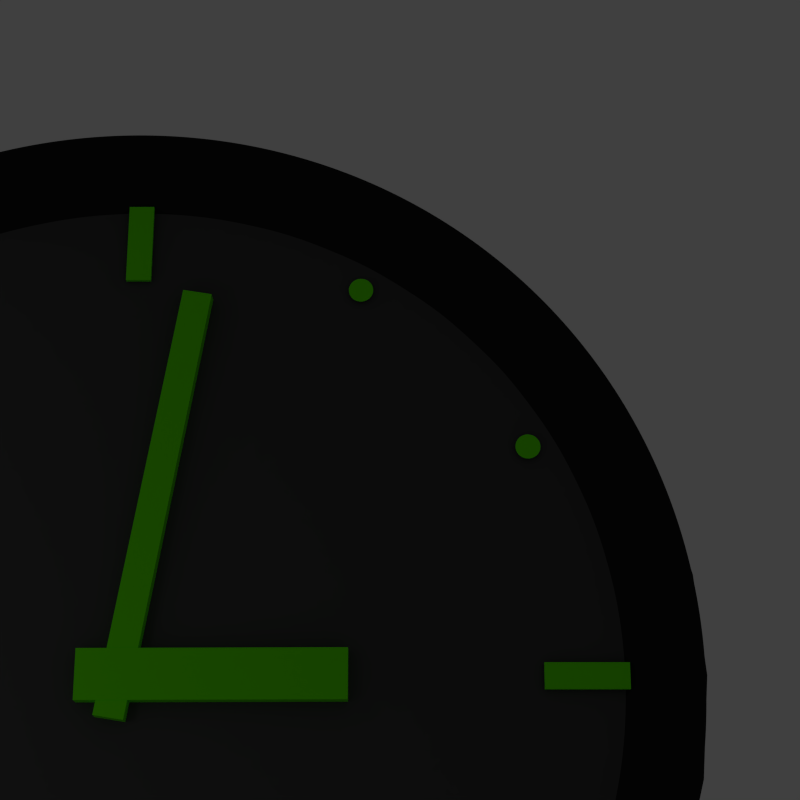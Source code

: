# Source: slowmoIcon.blend  (saved by Blender 2.61.0; exported with 4.5.12 LTS)
import bpy
from mathutils import Matrix  # noqa: F401  (used for matrix-valued properties, if any)

bpy.ops.wm.read_factory_settings(use_empty=True)
scene = bpy.context.scene
scene.name = 'Scene'

# ---- collections
col_collection_1 = bpy.data.collections.new('Collection 1'); scene.collection.children.link(col_collection_1)
col_collection_2 = bpy.data.collections.new('Collection 2'); scene.collection.children.link(col_collection_2)
col_collection_2.hide_render = True
col_collection_2.hide_viewport = True

# ---- materials (node trees are filled in below, after node groups)
mat_material_004 = bpy.data.materials.new('Material.004')
mat_material_004.alpha_threshold = 0.0
mat_material_004.use_transparent_shadow = False
mat_material_004.diffuse_color = (1.0, 1.0, 1.0, 1.0)
mat_material_004.roughness = 0.5
mat_material_004.line_color = (0.0, 0.0, 0.0, 1.0)
mat_material_002 = bpy.data.materials.new('Material.002')
mat_material_002.alpha_threshold = 0.0
mat_material_002.use_transparent_shadow = False
mat_material_002.diffuse_color = (0.1503, 1.0, 0.0, 1.0)
mat_material_002.roughness = 0.5
mat_material_002.line_color = (0.0, 0.0, 0.0, 1.0)
mat_material_003 = bpy.data.materials.new('Material.003')
mat_material_003.alpha_threshold = 0.0
mat_material_003.use_transparent_shadow = False
mat_material_003.diffuse_color = (0.01885, 0.01885, 0.01885, 1.0)
mat_material_003.roughness = 0.5
mat_material_003.specular_intensity = 0.0
mat_material_003.line_color = (0.0, 0.0, 0.0, 1.0)
mat_material_001 = bpy.data.materials.new('Material.001')
mat_material_001.alpha_threshold = 0.0
mat_material_001.use_transparent_shadow = False
mat_material_001.diffuse_color = (0.07323, 0.07323, 0.07323, 1.0)
mat_material_001.roughness = 0.5
mat_material_001.specular_intensity = 0.07831
mat_material_001.line_color = (0.0, 0.0, 0.0, 1.0)

# ---- material node trees

# ---- world
world_world = bpy.data.worlds.new('World'); scene.world = world_world
world_world.color = (0.05088, 0.05088, 0.05088)
world_world.use_sun_shadow = False
world_world.sun_shadow_jitter_overblur = 0.0
world_world.cycles.sampling_method = 'MANUAL'
world_world.cycles.sample_map_resolution = 256

# ---- cameras
cam_camera_001 = bpy.data.cameras.new('Camera.001')
cam_camera_001.clip_end = 100.0
cam_camera_001.lens = 70.0
cam_camera_001.sensor_width = 32.0
cam_camera_001.sensor_height = 18.0
cam_camera_001.dof.focus_distance = 0.0
cam_camera_001.dof.aperture_fstop = 128.0
cam_camera = bpy.data.cameras.new('Camera')
cam_camera.clip_end = 100.0
cam_camera.lens = 70.0
cam_camera.sensor_width = 32.0
cam_camera.sensor_height = 18.0
cam_camera.ortho_scale = 7.314
cam_camera.dof.focus_distance = 0.0
cam_camera.dof.aperture_fstop = 128.0

# ---- lights
light_lamp = bpy.data.lights.new('Lamp', 'AREA')
light_lamp.transmission_factor = 0.0
light_lamp.cutoff_distance = 30.0
light_lamp.energy = 3.927
light_lamp.shadow_buffer_clip_start = 1.001
light_lamp.shadow_soft_size = 1.0
light_lamp.shadow_maximum_resolution = 0.006
light_lamp.use_absolute_resolution = True
light_lamp.size = 1.0
light_lamp.size_y = 1.0
light_lamp.cycles.use_multiple_importance_sampling = False

# ---- meshes
me_plane_001 = bpy.data.meshes.new('Plane.001')
me_plane_001.from_pydata([(1.402, 0.3205, 1.081), (1.402, -1.68, 1.081), (-0.5981, -1.68, 1.081), (-0.5981, 0.3205, 1.081)], [], [(0, 3, 2, 1)])
me_plane_001.materials.append(mat_material_004)
me_plane_001.use_remesh_preserve_volume = False
me_plane_001.use_remesh_preserve_attributes = False
me_plane_001.use_mirror_vertex_groups = False
me_plane_001.update()
me_cylinder_001 = bpy.data.meshes.new('Cylinder.001')
me_cylinder_001.from_pydata([(0.0, 37.61, -1.0), (0.1951, 37.59, -1.0), (0.3827, 37.53, -1.0), (0.7071, 37.31, -1.0), (0.8315, 37.16, -1.0), (0.9239, 36.99, -1.0), (0.9808, 36.8, -1.0), (1.0, 36.61, -1.0), (0.9808, 36.41, -1.0), (0.9239, 36.22, -1.0), (0.8315, 36.05, -1.0), (0.7071, 35.9, -1.0), (0.5556, 35.78, -1.0), (0.3827, 35.68, -1.0), (0.1951, 35.63, -1.0), (-3.258e-07, 35.61, -1.0), (-0.1951, 35.63, -1.0), (-0.3827, 35.68, -1.0), (-0.5556, 35.78, -1.0), (-0.7071, 35.9, -1.0), (-0.8315, 36.05, -1.0), (-0.9239, 36.22, -1.0), (-0.9808, 36.41, -1.0), (-1.0, 36.61, -1.0), (-0.9808, 36.8, -1.0), (-0.9239, 36.99, -1.0), (-0.8315, 37.16, -1.0), (-0.7071, 37.31, -1.0), (-0.5556, 37.44, -1.0), (-0.1951, 37.59, -1.0), (1.605e-06, 37.61, 1.0), (0.1951, 37.59, 1.0), (0.5556, 37.44, 1.0), (0.7071, 37.31, 1.0), (0.8315, 37.16, 1.0), (0.9239, 36.99, 1.0), (0.9808, 36.8, 1.0), (1.0, 36.61, 1.0), (0.9808, 36.41, 1.0), (0.9239, 36.22, 1.0), (0.8315, 36.05, 1.0), (0.7071, 35.9, 1.0), (0.5556, 35.78, 1.0), (0.3827, 35.68, 1.0), (0.1951, 35.63, 1.0), (9.298e-07, 35.61, 1.0), (-0.1951, 35.63, 1.0), (-0.3827, 35.68, 1.0), (-0.5556, 35.78, 1.0), (-0.7071, 35.9, 1.0), (-0.8315, 36.05, 1.0), (-0.9239, 36.22, 1.0), (-0.9808, 36.41, 1.0), (-1.0, 36.61, 1.0), (-0.9808, 36.8, 1.0), (-0.9239, 36.99, 1.0), (-0.8315, 37.16, 1.0), (-0.7071, 37.31, 1.0), (-0.5556, 37.44, 1.0), (-0.3827, 37.53, 1.0), (-0.1951, 37.59, 1.0), (0.0, 36.61, -1.0), (0.0, 36.61, 1.0), (18.3, 31.7, 1.0), (18.3, 31.7, -1.0), (18.63, 32.65, 1.0), (18.43, 32.69, 1.0), (18.24, 32.7, 1.0), (18.04, 32.67, 1.0), (17.86, 32.6, 1.0), (17.69, 32.5, 1.0), (17.55, 32.36, 1.0), (17.44, 32.2, 1.0), (17.36, 32.02, 1.0), (17.31, 31.83, 1.0), (17.31, 31.64, 1.0), (17.34, 31.44, 1.0), (17.41, 31.26, 1.0), (17.51, 31.09, 1.0), (17.64, 30.95, 1.0), (17.8, 30.84, 1.0), (17.98, 30.76, 1.0), (18.17, 30.71, 1.0), (18.37, 30.71, 1.0), (18.56, 30.74, 1.0), (18.75, 30.81, 1.0), (18.91, 30.91, 1.0), (19.06, 31.04, 1.0), (19.17, 31.2, 1.0), (19.25, 31.38, 1.0), (19.3, 31.57, 1.0), (19.3, 31.77, 1.0), (19.27, 31.96, 1.0), (19.2, 32.15, 1.0), (19.1, 32.31, 1.0), (18.96, 32.45, 1.0), (18.8, 32.57, 1.0), (18.63, 32.65, -1.0), (18.43, 32.69, -1.0), (18.24, 32.7, -1.0), (18.04, 32.67, -1.0), (17.86, 32.6, -1.0), (17.69, 32.5, -1.0), (17.55, 32.36, -1.0), (17.44, 32.2, -1.0), (17.36, 32.02, -1.0), (17.31, 31.83, -1.0), (17.31, 31.64, -1.0), (17.34, 31.44, -1.0), (17.41, 31.26, -1.0), (17.51, 31.09, -1.0), (17.64, 30.95, -1.0), (17.8, 30.84, -1.0), (17.98, 30.76, -1.0), (18.17, 30.71, -1.0), (18.37, 30.71, -1.0), (18.56, 30.74, -1.0), (18.75, 30.81, -1.0), (18.91, 30.91, -1.0), (19.06, 31.04, -1.0), (19.17, 31.2, -1.0), (19.25, 31.38, -1.0), (19.3, 31.57, -1.0), (19.3, 31.77, -1.0), (19.27, 31.96, -1.0), (19.2, 32.15, -1.0), (19.1, 32.31, -1.0), (18.96, 32.45, -1.0), (18.8, 32.57, -1.0), (32.57, 18.8, -1.0), (32.65, 18.63, -1.0), (32.69, 18.43, -1.0), (32.7, 18.24, -1.0), (32.67, 18.04, -1.0), (32.6, 17.86, -1.0), (32.5, 17.69, -1.0), (32.36, 17.55, -1.0), (32.2, 17.44, -1.0), (32.02, 17.36, -1.0), (31.83, 17.31, -1.0), (31.64, 17.31, -1.0), (31.44, 17.34, -1.0), (31.26, 17.41, -1.0), (31.09, 17.51, -1.0), (30.95, 17.64, -1.0), (30.84, 17.8, -1.0), (30.76, 17.98, -1.0), (30.71, 18.17, -1.0), (30.71, 18.37, -1.0), (30.74, 18.56, -1.0), (30.81, 18.75, -1.0), (30.91, 18.91, -1.0), (31.04, 19.06, -1.0), (31.2, 19.17, -1.0), (31.38, 19.25, -1.0), (31.57, 19.3, -1.0), (31.77, 19.3, -1.0), (31.96, 19.27, -1.0), (32.15, 19.2, -1.0), (32.31, 19.1, -1.0), (32.45, 18.96, -1.0), (32.57, 18.8, 1.0), (32.65, 18.63, 1.0), (32.69, 18.43, 1.0), (32.7, 18.24, 1.0), (32.67, 18.04, 1.0), (32.6, 17.86, 1.0), (32.5, 17.69, 1.0), (32.36, 17.55, 1.0), (32.2, 17.44, 1.0), (32.02, 17.36, 1.0), (31.83, 17.31, 1.0), (31.64, 17.31, 1.0), (31.44, 17.34, 1.0), (31.26, 17.41, 1.0), (31.09, 17.51, 1.0), (30.95, 17.64, 1.0), (30.84, 17.8, 1.0), (30.76, 17.98, 1.0), (30.71, 18.17, 1.0), (30.71, 18.37, 1.0), (30.74, 18.56, 1.0), (30.81, 18.75, 1.0), (30.91, 18.91, 1.0), (31.04, 19.06, 1.0), (31.2, 19.17, 1.0), (31.38, 19.25, 1.0), (31.57, 19.3, 1.0), (31.77, 19.3, 1.0), (31.96, 19.27, 1.0), (32.15, 19.2, 1.0), (32.31, 19.1, 1.0), (32.45, 18.96, 1.0), (31.7, 18.3, -1.0), (31.7, 18.3, 1.0), (36.61, 1.907e-06, 1.0), (36.61, 1.907e-06, -1.0), (37.59, 0.1951, 1.0), (37.53, 0.3827, 1.0), (37.44, 0.5556, 1.0), (37.31, 0.7071, 1.0), (37.16, 0.8315, 1.0), (36.99, 0.9239, 1.0), (36.8, 0.9808, 1.0), (36.61, 1.0, 1.0), (36.41, 0.9808, 1.0), (36.22, 0.9239, 1.0), (36.05, 0.8315, 1.0), (35.9, 0.7071, 1.0), (35.78, 0.5556, 1.0), (35.68, 0.3827, 1.0), (35.63, 0.1951, 1.0), (35.61, 1.907e-06, 1.0), (35.63, -0.1951, 1.0), (35.68, -0.3827, 1.0), (35.78, -0.5556, 1.0), (35.9, -0.7071, 1.0), (36.05, -0.8315, 1.0), (36.22, -0.9239, 1.0), (36.41, -0.9808, 1.0), (36.61, -1.0, 1.0), (36.8, -0.9808, 1.0), (36.99, -0.9239, 1.0), (37.16, -0.8315, 1.0), (37.31, -0.7071, 1.0), (37.44, -0.5556, 1.0), (37.53, -0.3827, 1.0), (37.59, -0.1951, 1.0), (37.61, 0.0, 1.0), (37.59, 0.1951, -1.0), (37.53, 0.3827, -1.0), (37.44, 0.5556, -1.0), (37.31, 0.7071, -1.0), (37.16, 0.8315, -1.0), (36.99, 0.9239, -1.0), (36.8, 0.9808, -1.0), (36.61, 1.0, -1.0), (36.41, 0.9808, -1.0), (36.22, 0.9239, -1.0), (36.05, 0.8315, -1.0), (35.9, 0.7071, -1.0), (35.78, 0.5556, -1.0), (35.68, 0.3827, -1.0), (35.63, 0.1951, -1.0), (35.61, 1.907e-06, -1.0), (35.63, -0.1951, -1.0), (35.68, -0.3827, -1.0), (35.78, -0.5556, -1.0), (35.9, -0.7071, -1.0), (36.05, -0.8315, -1.0), (36.22, -0.9239, -1.0), (36.41, -0.9808, -1.0), (36.61, -1.0, -1.0), (36.8, -0.9808, -1.0), (36.99, -0.9239, -1.0), (37.16, -0.8315, -1.0), (37.31, -0.7071, -1.0), (37.44, -0.5556, -1.0), (37.53, -0.3827, -1.0), (37.59, -0.1951, -1.0), (37.61, 1.907e-06, -1.0), (32.57, -18.8, -1.0), (32.45, -18.96, -1.0), (32.31, -19.1, -1.0), (32.15, -19.2, -1.0), (31.96, -19.27, -1.0), (31.77, -19.3, -1.0), (31.57, -19.3, -1.0), (31.38, -19.25, -1.0), (31.2, -19.17, -1.0), (31.04, -19.06, -1.0), (30.91, -18.91, -1.0), (30.81, -18.75, -1.0), (30.74, -18.56, -1.0), (30.71, -18.37, -1.0), (30.71, -18.17, -1.0), (30.76, -17.98, -1.0), (30.84, -17.8, -1.0), (30.95, -17.64, -1.0), (31.09, -17.51, -1.0), (31.26, -17.41, -1.0), (31.44, -17.34, -1.0), (31.64, -17.31, -1.0), (31.83, -17.31, -1.0), (32.02, -17.36, -1.0), (32.2, -17.44, -1.0), (32.36, -17.55, -1.0), (32.5, -17.69, -1.0), (32.6, -17.86, -1.0), (32.67, -18.04, -1.0), (32.7, -18.24, -1.0), (32.69, -18.43, -1.0), (32.65, -18.63, -1.0), (32.57, -18.8, 1.0), (32.45, -18.96, 1.0), (32.31, -19.1, 1.0), (32.15, -19.2, 1.0), (31.96, -19.27, 1.0), (31.77, -19.3, 1.0), (31.57, -19.3, 1.0), (31.38, -19.25, 1.0), (31.2, -19.17, 1.0), (31.04, -19.06, 1.0), (30.91, -18.91, 1.0), (30.81, -18.75, 1.0), (30.74, -18.56, 1.0), (30.71, -18.37, 1.0), (30.71, -18.17, 1.0), (30.76, -17.98, 1.0), (30.84, -17.8, 1.0), (30.95, -17.64, 1.0), (31.09, -17.51, 1.0), (31.26, -17.41, 1.0), (31.44, -17.34, 1.0), (31.64, -17.31, 1.0), (31.83, -17.31, 1.0), (32.02, -17.36, 1.0), (32.2, -17.44, 1.0), (32.36, -17.55, 1.0), (32.5, -17.69, 1.0), (32.6, -17.86, 1.0), (32.67, -18.04, 1.0), (32.7, -18.24, 1.0), (32.69, -18.43, 1.0), (32.65, -18.63, 1.0), (31.7, -18.3, -1.0), (31.7, -18.3, 1.0), (18.3, -31.7, 1.0), (18.3, -31.7, -1.0), (18.96, -32.45, 1.0), (19.1, -32.31, 1.0), (19.2, -32.15, 1.0), (19.27, -31.96, 1.0), (19.3, -31.77, 1.0), (19.3, -31.57, 1.0), (19.25, -31.38, 1.0), (19.17, -31.2, 1.0), (19.06, -31.04, 1.0), (18.91, -30.91, 1.0), (18.75, -30.81, 1.0), (18.56, -30.74, 1.0), (18.37, -30.71, 1.0), (18.17, -30.71, 1.0), (17.98, -30.76, 1.0), (17.8, -30.84, 1.0), (17.64, -30.95, 1.0), (17.51, -31.09, 1.0), (17.41, -31.26, 1.0), (17.34, -31.44, 1.0), (17.31, -31.64, 1.0), (17.31, -31.83, 1.0), (17.36, -32.02, 1.0), (17.44, -32.2, 1.0), (17.55, -32.36, 1.0), (17.69, -32.5, 1.0), (17.86, -32.6, 1.0), (18.04, -32.67, 1.0), (18.24, -32.7, 1.0), (18.43, -32.69, 1.0), (18.63, -32.65, 1.0), (18.8, -32.57, 1.0), (18.96, -32.45, -1.0), (19.1, -32.31, -1.0), (19.2, -32.15, -1.0), (19.27, -31.96, -1.0), (19.3, -31.77, -1.0), (19.3, -31.57, -1.0), (19.25, -31.38, -1.0), (19.17, -31.2, -1.0), (19.06, -31.04, -1.0), (18.91, -30.91, -1.0), (18.75, -30.81, -1.0), (18.56, -30.74, -1.0), (18.37, -30.71, -1.0), (18.17, -30.71, -1.0), (17.98, -30.76, -1.0), (17.8, -30.84, -1.0), (17.64, -30.95, -1.0), (17.51, -31.09, -1.0), (17.41, -31.26, -1.0), (17.34, -31.44, -1.0), (17.31, -31.64, -1.0), (17.31, -31.83, -1.0), (17.36, -32.02, -1.0), (17.44, -32.2, -1.0), (17.55, -32.36, -1.0), (17.69, -32.5, -1.0), (17.86, -32.6, -1.0), (18.04, -32.67, -1.0), (18.24, -32.7, -1.0), (18.43, -32.69, -1.0), (18.63, -32.65, -1.0), (18.8, -32.57, -1.0), (1.907e-06, -37.61, -1.0), (-0.1951, -37.59, -1.0), (-0.3827, -37.53, -1.0), (-0.5556, -37.44, -1.0), (-0.7071, -37.31, -1.0), (-0.8315, -37.16, -1.0), (-0.9239, -36.99, -1.0), (-0.9808, -36.8, -1.0), (-1.0, -36.61, -1.0), (-0.9808, -36.41, -1.0), (-0.9239, -36.22, -1.0), (-0.8315, -36.05, -1.0), (-0.7071, -35.9, -1.0), (-0.5556, -35.78, -1.0), (-0.3827, -35.68, -1.0), (-0.1951, -35.63, -1.0), (3.815e-06, -35.61, -1.0), (0.1951, -35.63, -1.0), (0.3827, -35.68, -1.0), (0.5556, -35.78, -1.0), (0.7071, -35.9, -1.0), (0.8315, -36.05, -1.0), (0.9239, -36.22, -1.0), (0.9808, -36.41, -1.0), (1.0, -36.61, -1.0), (0.9808, -36.8, -1.0), (0.9239, -36.99, -1.0), (0.8315, -37.16, -1.0), (0.7071, -37.31, -1.0), (0.5556, -37.44, -1.0), (0.3827, -37.53, -1.0), (0.1951, -37.59, -1.0), (3.815e-06, -37.61, 1.0), (-0.1951, -37.59, 1.0), (-0.3827, -37.53, 1.0), (-0.5556, -37.44, 1.0), (-0.7071, -37.31, 1.0), (-0.8315, -37.16, 1.0), (-0.9239, -36.99, 1.0), (-0.9808, -36.8, 1.0), (-1.0, -36.61, 1.0), (-0.9808, -36.41, 1.0), (-0.9239, -36.22, 1.0), (-0.8315, -36.05, 1.0), (-0.7071, -35.9, 1.0), (-0.5556, -35.78, 1.0), (-0.3827, -35.68, 1.0), (-0.1951, -35.63, 1.0), (3.815e-06, -35.61, 1.0), (0.1951, -35.63, 1.0), (0.3827, -35.68, 1.0), (0.5556, -35.78, 1.0), (0.7071, -35.9, 1.0), (0.8315, -36.05, 1.0), (0.9239, -36.22, 1.0), (0.9808, -36.41, 1.0), (1.0, -36.61, 1.0), (0.9808, -36.8, 1.0), (0.9239, -36.99, 1.0), (0.8315, -37.16, 1.0), (0.7071, -37.31, 1.0), (0.5556, -37.44, 1.0), (0.3827, -37.53, 1.0), (0.1951, -37.59, 1.0), (7.629e-06, -36.61, -1.0), (7.629e-06, -36.61, 1.0), (-18.3, -31.7, 1.0), (-18.3, -31.7, -1.0), (-18.63, -32.65, 1.0), (-18.43, -32.69, 1.0), (-18.24, -32.7, 1.0), (-18.04, -32.67, 1.0), (-17.86, -32.6, 1.0), (-17.69, -32.5, 1.0), (-17.55, -32.36, 1.0), (-17.44, -32.2, 1.0), (-17.36, -32.02, 1.0), (-17.31, -31.83, 1.0), (-17.31, -31.64, 1.0), (-17.34, -31.44, 1.0), (-17.41, -31.26, 1.0), (-17.51, -31.09, 1.0), (-17.64, -30.95, 1.0), (-17.8, -30.84, 1.0), (-17.98, -30.76, 1.0), (-18.17, -30.71, 1.0), (-18.37, -30.71, 1.0), (-18.56, -30.74, 1.0), (-18.75, -30.81, 1.0), (-18.91, -30.91, 1.0), (-19.06, -31.04, 1.0), (-19.17, -31.2, 1.0), (-19.25, -31.38, 1.0), (-19.3, -31.57, 1.0), (-19.3, -31.77, 1.0), (-19.27, -31.96, 1.0), (-19.2, -32.15, 1.0), (-19.1, -32.31, 1.0), (-18.96, -32.45, 1.0), (-18.8, -32.57, 1.0), (-18.63, -32.65, -1.0), (-18.43, -32.69, -1.0), (-18.24, -32.7, -1.0), (-18.04, -32.67, -1.0), (-17.86, -32.6, -1.0), (-17.69, -32.5, -1.0), (-17.55, -32.36, -1.0), (-17.44, -32.2, -1.0), (-17.36, -32.02, -1.0), (-17.31, -31.83, -1.0), (-17.31, -31.64, -1.0), (-17.34, -31.44, -1.0), (-17.41, -31.26, -1.0), (-17.51, -31.09, -1.0), (-17.64, -30.95, -1.0), (-17.8, -30.84, -1.0), (-17.98, -30.76, -1.0), (-18.17, -30.71, -1.0), (-18.37, -30.71, -1.0), (-18.56, -30.74, -1.0), (-18.75, -30.81, -1.0), (-18.91, -30.91, -1.0), (-19.06, -31.04, -1.0), (-19.17, -31.2, -1.0), (-19.25, -31.38, -1.0), (-19.3, -31.57, -1.0), (-19.3, -31.77, -1.0), (-19.27, -31.96, -1.0), (-19.2, -32.15, -1.0), (-19.1, -32.31, -1.0), (-18.96, -32.45, -1.0), (-18.8, -32.57, -1.0), (-32.57, -18.8, -1.0), (-32.65, -18.63, -1.0), (-32.69, -18.43, -1.0), (-32.7, -18.24, -1.0), (-32.67, -18.04, -1.0), (-32.6, -17.86, -1.0), (-32.5, -17.69, -1.0), (-32.36, -17.55, -1.0), (-32.2, -17.44, -1.0), (-32.02, -17.36, -1.0), (-31.83, -17.31, -1.0), (-31.64, -17.31, -1.0), (-31.44, -17.34, -1.0), (-31.26, -17.41, -1.0), (-31.09, -17.51, -1.0), (-30.95, -17.64, -1.0), (-30.84, -17.8, -1.0), (-30.76, -17.98, -1.0), (-30.71, -18.17, -1.0), (-30.71, -18.37, -1.0), (-30.74, -18.56, -1.0), (-30.81, -18.75, -1.0), (-30.91, -18.91, -1.0), (-31.04, -19.06, -1.0), (-31.2, -19.17, -1.0), (-31.38, -19.25, -1.0), (-31.57, -19.3, -1.0), (-31.77, -19.3, -1.0), (-31.96, -19.27, -1.0), (-32.15, -19.2, -1.0), (-32.31, -19.1, -1.0), (-32.45, -18.96, -1.0), (-32.57, -18.8, 1.0), (-32.65, -18.63, 1.0), (-32.69, -18.43, 1.0), (-32.7, -18.24, 1.0), (-32.67, -18.04, 1.0), (-32.6, -17.86, 1.0), (-32.5, -17.69, 1.0), (-32.36, -17.55, 1.0), (-32.2, -17.44, 1.0), (-32.02, -17.36, 1.0), (-31.83, -17.31, 1.0), (-31.64, -17.31, 1.0), (-31.44, -17.34, 1.0), (-31.26, -17.41, 1.0), (-31.09, -17.51, 1.0), (-30.95, -17.64, 1.0), (-30.84, -17.8, 1.0), (-30.76, -17.98, 1.0), (-30.71, -18.17, 1.0), (-30.71, -18.37, 1.0), (-30.74, -18.56, 1.0), (-30.81, -18.75, 1.0), (-30.91, -18.91, 1.0), (-31.04, -19.06, 1.0), (-31.2, -19.17, 1.0), (-31.38, -19.25, 1.0), (-31.57, -19.3, 1.0), (-31.77, -19.3, 1.0), (-31.96, -19.27, 1.0), (-32.15, -19.2, 1.0), (-32.31, -19.1, 1.0), (-32.45, -18.96, 1.0), (-31.7, -18.3, -1.0), (-31.7, -18.3, 1.0), (-36.61, -8.583e-06, 1.0), (-36.61, -8.583e-06, -1.0), (-37.59, -0.1951, 1.0), (-37.53, -0.3827, 1.0), (-37.44, -0.5556, 1.0), (-37.31, -0.7071, 1.0), (-37.16, -0.8315, 1.0), (-36.99, -0.9239, 1.0), (-36.8, -0.9808, 1.0), (-36.61, -1.0, 1.0), (-36.41, -0.9808, 1.0), (-36.22, -0.9239, 1.0), (-36.05, -0.8315, 1.0), (-35.9, -0.7071, 1.0), (-35.78, -0.5556, 1.0), (-35.68, -0.3827, 1.0), (-35.63, -0.1951, 1.0), (-35.61, -6.676e-06, 1.0), (-35.63, 0.1951, 1.0), (-35.68, 0.3827, 1.0), (-35.78, 0.5556, 1.0), (-35.9, 0.7071, 1.0), (-36.05, 0.8315, 1.0), (-36.22, 0.9239, 1.0), (-36.41, 0.9808, 1.0), (-36.61, 1.0, 1.0), (-36.8, 0.9808, 1.0), (-36.99, 0.9239, 1.0), (-37.16, 0.8315, 1.0), (-37.31, 0.7071, 1.0), (-37.44, 0.5556, 1.0), (-37.53, 0.3827, 1.0), (-37.59, 0.1951, 1.0), (-37.61, -1.907e-06, 1.0), (-37.59, -0.1951, -1.0), (-37.53, -0.3827, -1.0), (-37.44, -0.5556, -1.0), (-37.31, -0.7071, -1.0), (-37.16, -0.8315, -1.0), (-36.99, -0.9239, -1.0), (-36.8, -0.9808, -1.0), (-36.61, -1.0, -1.0), (-36.41, -0.9808, -1.0), (-36.22, -0.9239, -1.0), (-36.05, -0.8315, -1.0), (-35.9, -0.7071, -1.0), (-35.78, -0.5556, -1.0), (-35.68, -0.3827, -1.0), (-35.63, -0.1951, -1.0), (-35.61, -6.676e-06, -1.0), (-35.63, 0.1951, -1.0), (-35.68, 0.3827, -1.0), (-35.78, 0.5556, -1.0), (-35.9, 0.7071, -1.0), (-36.05, 0.8315, -1.0), (-36.22, 0.9239, -1.0), (-36.41, 0.9808, -1.0), (-36.61, 1.0, -1.0), (-36.8, 0.9808, -1.0), (-36.99, 0.9239, -1.0), (-37.16, 0.8315, -1.0), (-37.31, 0.7071, -1.0), (-37.44, 0.5556, -1.0), (-37.53, 0.3827, -1.0), (-37.59, 0.1951, -1.0), (-37.61, -3.815e-06, -1.0), (-32.57, 18.8, -1.0), (-32.45, 18.96, -1.0), (-32.31, 19.1, -1.0), (-32.15, 19.2, -1.0), (-31.96, 19.27, -1.0), (-31.77, 19.3, -1.0), (-31.57, 19.3, -1.0), (-31.38, 19.25, -1.0), (-31.2, 19.17, -1.0), (-31.04, 19.06, -1.0), (-30.91, 18.91, -1.0), (-30.81, 18.75, -1.0), (-30.74, 18.56, -1.0), (-30.71, 18.37, -1.0), (-30.71, 18.17, -1.0), (-30.76, 17.98, -1.0), (-30.84, 17.8, -1.0), (-30.95, 17.64, -1.0), (-31.09, 17.51, -1.0), (-31.26, 17.41, -1.0), (-31.44, 17.34, -1.0), (-31.64, 17.31, -1.0), (-31.83, 17.31, -1.0), (-32.02, 17.36, -1.0), (-32.2, 17.44, -1.0), (-32.36, 17.55, -1.0), (-32.5, 17.69, -1.0), (-32.6, 17.86, -1.0), (-32.67, 18.04, -1.0), (-32.7, 18.24, -1.0), (-32.69, 18.43, -1.0), (-32.65, 18.63, -1.0), (-32.57, 18.8, 1.0), (-32.45, 18.96, 1.0), (-32.31, 19.1, 1.0), (-32.15, 19.2, 1.0), (-31.96, 19.27, 1.0), (-31.77, 19.3, 1.0), (-31.57, 19.3, 1.0), (-31.38, 19.25, 1.0), (-31.2, 19.17, 1.0), (-31.04, 19.06, 1.0), (-30.91, 18.91, 1.0), (-30.81, 18.75, 1.0), (-30.74, 18.56, 1.0), (-30.71, 18.37, 1.0), (-30.71, 18.17, 1.0), (-30.76, 17.98, 1.0), (-30.84, 17.8, 1.0), (-30.95, 17.64, 1.0), (-31.09, 17.51, 1.0), (-31.26, 17.41, 1.0), (-31.44, 17.34, 1.0), (-31.64, 17.31, 1.0), (-31.83, 17.31, 1.0), (-32.02, 17.36, 1.0), (-32.2, 17.44, 1.0), (-32.36, 17.55, 1.0), (-32.5, 17.69, 1.0), (-32.6, 17.86, 1.0), (-32.67, 18.04, 1.0), (-32.7, 18.24, 1.0), (-32.69, 18.43, 1.0), (-32.65, 18.63, 1.0), (-31.7, 18.3, -1.0), (-31.7, 18.3, 1.0), (-18.3, 31.7, 1.0), (-18.3, 31.7, -1.0), (-18.96, 32.45, 1.0), (-19.1, 32.31, 1.0), (-19.2, 32.15, 1.0), (-19.27, 31.96, 1.0), (-19.3, 31.77, 1.0), (-19.3, 31.57, 1.0), (-19.25, 31.38, 1.0), (-19.17, 31.2, 1.0), (-19.06, 31.04, 1.0), (-18.91, 30.91, 1.0), (-18.75, 30.81, 1.0), (-18.56, 30.74, 1.0), (-18.37, 30.71, 1.0), (-18.17, 30.71, 1.0), (-17.98, 30.76, 1.0), (-17.8, 30.84, 1.0), (-17.64, 30.95, 1.0), (-17.51, 31.09, 1.0), (-17.41, 31.26, 1.0), (-17.34, 31.44, 1.0), (-17.31, 31.64, 1.0), (-17.31, 31.83, 1.0), (-17.36, 32.02, 1.0), (-17.44, 32.2, 1.0), (-17.55, 32.36, 1.0), (-17.69, 32.5, 1.0), (-17.86, 32.6, 1.0), (-18.04, 32.67, 1.0), (-18.24, 32.7, 1.0), (-18.43, 32.69, 1.0), (-18.63, 32.65, 1.0), (-18.8, 32.57, 1.0), (-18.96, 32.45, -1.0), (-19.1, 32.31, -1.0), (-19.2, 32.15, -1.0), (-19.27, 31.96, -1.0), (-19.3, 31.77, -1.0), (-19.3, 31.57, -1.0), (-19.25, 31.38, -1.0), (-19.17, 31.2, -1.0), (-19.06, 31.04, -1.0), (-18.91, 30.91, -1.0), (-18.75, 30.81, -1.0), (-18.56, 30.74, -1.0), (-18.37, 30.71, -1.0), (-18.17, 30.71, -1.0), (-17.98, 30.76, -1.0), (-17.8, 30.84, -1.0), (-17.64, 30.95, -1.0), (-17.51, 31.09, -1.0), (-17.41, 31.26, -1.0), (-17.34, 31.44, -1.0), (-17.31, 31.64, -1.0), (-17.31, 31.83, -1.0), (-17.36, 32.02, -1.0), (-17.44, 32.2, -1.0), (-17.55, 32.36, -1.0), (-17.69, 32.5, -1.0), (-17.86, 32.6, -1.0), (-18.04, 32.67, -1.0), (-18.24, 32.7, -1.0), (-18.43, 32.69, -1.0), (-18.63, 32.65, -1.0), (-18.8, 32.57, -1.0), (0.5556, 37.44, -1.0), (-0.3827, 37.53, -1.0), (0.3827, 37.53, 1.0)], [], [(61, 0, 1), (62, 31, 30), (61, 1, 2), (62, 791, 31), (61, 2, 789), (62, 32, 791), (61, 789, 3), (62, 33, 32), (61, 3, 4), (62, 34, 33), (61, 4, 5), (62, 35, 34), (61, 5, 6), (62, 36, 35), (61, 6, 7), (62, 37, 36), (61, 7, 8), (62, 38, 37), (61, 8, 9), (62, 39, 38), (61, 9, 10), (62, 40, 39), (61, 10, 11), (62, 41, 40), (61, 11, 12), (62, 42, 41), (61, 12, 13), (62, 43, 42), (61, 13, 14), (62, 44, 43), (61, 14, 15), (62, 45, 44), (61, 15, 16), (62, 46, 45), (61, 16, 17), (62, 47, 46), (61, 17, 18), (62, 48, 47), (61, 18, 19), (62, 49, 48), (61, 19, 20), (62, 50, 49), (61, 20, 21), (62, 51, 50), (61, 21, 22), (62, 52, 51), (61, 22, 23), (62, 53, 52), (61, 23, 24), (62, 54, 53), (61, 24, 25), (62, 55, 54), (61, 25, 26), (62, 56, 55), (61, 26, 27), (62, 57, 56), (61, 27, 28), (62, 58, 57), (61, 28, 790), (62, 59, 58), (61, 790, 29), (62, 60, 59), (29, 0, 61), (62, 30, 60), (0, 30, 31, 1), (1, 31, 791, 2), (2, 791, 32, 789), (789, 32, 33, 3), (3, 33, 34, 4), (4, 34, 35, 5), (5, 35, 36, 6), (6, 36, 37, 7), (7, 37, 38, 8), (8, 38, 39, 9), (9, 39, 40, 10), (10, 40, 41, 11), (11, 41, 42, 12), (12, 42, 43, 13), (13, 43, 44, 14), (14, 44, 45, 15), (15, 45, 46, 16), (16, 46, 47, 17), (17, 47, 48, 18), (18, 48, 49, 19), (19, 49, 50, 20), (20, 50, 51, 21), (21, 51, 52, 22), (22, 52, 53, 23), (23, 53, 54, 24), (24, 54, 55, 25), (25, 55, 56, 26), (26, 56, 57, 27), (27, 57, 58, 28), (28, 58, 59, 790), (790, 59, 60, 29), (30, 0, 29, 60), (127, 128, 64), (96, 95, 63), (126, 127, 64), (95, 94, 63), (125, 126, 64), (94, 93, 63), (124, 125, 64), (93, 92, 63), (123, 124, 64), (92, 91, 63), (122, 123, 64), (91, 90, 63), (121, 122, 64), (90, 89, 63), (120, 121, 64), (89, 88, 63), (119, 120, 64), (88, 87, 63), (118, 119, 64), (87, 86, 63), (117, 118, 64), (86, 85, 63), (116, 117, 64), (85, 84, 63), (115, 116, 64), (84, 83, 63), (114, 115, 64), (83, 82, 63), (113, 114, 64), (82, 81, 63), (112, 113, 64), (81, 80, 63), (111, 112, 64), (80, 79, 63), (110, 111, 64), (79, 78, 63), (109, 110, 64), (78, 77, 63), (108, 109, 64), (77, 76, 63), (107, 108, 64), (76, 75, 63), (106, 107, 64), (75, 74, 63), (105, 106, 64), (74, 73, 63), (104, 105, 64), (73, 72, 63), (103, 104, 64), (72, 71, 63), (102, 103, 64), (71, 70, 63), (101, 102, 64), (70, 69, 63), (100, 101, 64), (69, 68, 63), (99, 100, 64), (68, 67, 63), (98, 99, 64), (67, 66, 63), (97, 98, 64), (66, 65, 63), (64, 128, 97), (65, 96, 63), (95, 96, 128, 127), (94, 95, 127, 126), (93, 94, 126, 125), (92, 93, 125, 124), (91, 92, 124, 123), (90, 91, 123, 122), (89, 90, 122, 121), (88, 89, 121, 120), (87, 88, 120, 119), (86, 87, 119, 118), (85, 86, 118, 117), (84, 85, 117, 116), (83, 84, 116, 115), (82, 83, 115, 114), (81, 82, 114, 113), (80, 81, 113, 112), (79, 80, 112, 111), (78, 79, 111, 110), (77, 78, 110, 109), (76, 77, 109, 108), (75, 76, 108, 107), (74, 75, 107, 106), (73, 74, 106, 105), (72, 73, 105, 104), (71, 72, 104, 103), (70, 71, 103, 102), (69, 70, 102, 101), (68, 69, 101, 100), (67, 68, 100, 99), (66, 67, 99, 98), (65, 66, 98, 97), (97, 128, 96, 65), (193, 129, 130), (194, 162, 161), (193, 130, 131), (194, 163, 162), (193, 131, 132), (194, 164, 163), (193, 132, 133), (194, 165, 164), (193, 133, 134), (194, 166, 165), (193, 134, 135), (194, 167, 166), (193, 135, 136), (194, 168, 167), (193, 136, 137), (194, 169, 168), (193, 137, 138), (194, 170, 169), (193, 138, 139), (194, 171, 170), (193, 139, 140), (194, 172, 171), (193, 140, 141), (194, 173, 172), (193, 141, 142), (194, 174, 173), (193, 142, 143), (194, 175, 174), (193, 143, 144), (194, 176, 175), (193, 144, 145), (194, 177, 176), (193, 145, 146), (194, 178, 177), (193, 146, 147), (194, 179, 178), (193, 147, 148), (194, 180, 179), (193, 148, 149), (194, 181, 180), (193, 149, 150), (194, 182, 181), (193, 150, 151), (194, 183, 182), (193, 151, 152), (194, 184, 183), (193, 152, 153), (194, 185, 184), (193, 153, 154), (194, 186, 185), (193, 154, 155), (194, 187, 186), (193, 155, 156), (194, 188, 187), (193, 156, 157), (194, 189, 188), (193, 157, 158), (194, 190, 189), (193, 158, 159), (194, 191, 190), (193, 159, 160), (194, 192, 191), (160, 129, 193), (194, 161, 192), (129, 161, 162, 130), (130, 162, 163, 131), (131, 163, 164, 132), (132, 164, 165, 133), (133, 165, 166, 134), (134, 166, 167, 135), (135, 167, 168, 136), (136, 168, 169, 137), (137, 169, 170, 138), (138, 170, 171, 139), (139, 171, 172, 140), (140, 172, 173, 141), (141, 173, 174, 142), (142, 174, 175, 143), (143, 175, 176, 144), (144, 176, 177, 145), (145, 177, 178, 146), (146, 178, 179, 147), (147, 179, 180, 148), (148, 180, 181, 149), (149, 181, 182, 150), (150, 182, 183, 151), (151, 183, 184, 152), (152, 184, 185, 153), (153, 185, 186, 154), (154, 186, 187, 155), (155, 187, 188, 156), (156, 188, 189, 157), (157, 189, 190, 158), (158, 190, 191, 159), (159, 191, 192, 160), (161, 129, 160, 192), (259, 260, 196), (228, 227, 195), (258, 259, 196), (227, 226, 195), (257, 258, 196), (226, 225, 195), (256, 257, 196), (225, 224, 195), (255, 256, 196), (224, 223, 195), (254, 255, 196), (223, 222, 195), (253, 254, 196), (222, 221, 195), (252, 253, 196), (221, 220, 195), (251, 252, 196), (220, 219, 195), (250, 251, 196), (219, 218, 195), (249, 250, 196), (218, 217, 195), (248, 249, 196), (217, 216, 195), (247, 248, 196), (216, 215, 195), (246, 247, 196), (215, 214, 195), (245, 246, 196), (214, 213, 195), (244, 245, 196), (213, 212, 195), (243, 244, 196), (212, 211, 195), (242, 243, 196), (211, 210, 195), (241, 242, 196), (210, 209, 195), (240, 241, 196), (209, 208, 195), (239, 240, 196), (208, 207, 195), (238, 239, 196), (207, 206, 195), (237, 238, 196), (206, 205, 195), (236, 237, 196), (205, 204, 195), (235, 236, 196), (204, 203, 195), (234, 235, 196), (203, 202, 195), (233, 234, 196), (202, 201, 195), (232, 233, 196), (201, 200, 195), (231, 232, 196), (200, 199, 195), (230, 231, 196), (199, 198, 195), (229, 230, 196), (198, 197, 195), (196, 260, 229), (197, 228, 195), (227, 228, 260, 259), (226, 227, 259, 258), (225, 226, 258, 257), (224, 225, 257, 256), (223, 224, 256, 255), (222, 223, 255, 254), (221, 222, 254, 253), (220, 221, 253, 252), (219, 220, 252, 251), (218, 219, 251, 250), (217, 218, 250, 249), (216, 217, 249, 248), (215, 216, 248, 247), (214, 215, 247, 246), (213, 214, 246, 245), (212, 213, 245, 244), (211, 212, 244, 243), (210, 211, 243, 242), (209, 210, 242, 241), (208, 209, 241, 240), (207, 208, 240, 239), (206, 207, 239, 238), (205, 206, 238, 237), (204, 205, 237, 236), (203, 204, 236, 235), (202, 203, 235, 234), (201, 202, 234, 233), (200, 201, 233, 232), (199, 200, 232, 231), (198, 199, 231, 230), (197, 198, 230, 229), (229, 260, 228, 197), (325, 261, 262), (326, 294, 293), (325, 262, 263), (326, 295, 294), (325, 263, 264), (326, 296, 295), (325, 264, 265), (326, 297, 296), (325, 265, 266), (326, 298, 297), (325, 266, 267), (326, 299, 298), (325, 267, 268), (326, 300, 299), (325, 268, 269), (326, 301, 300), (325, 269, 270), (326, 302, 301), (325, 270, 271), (326, 303, 302), (325, 271, 272), (326, 304, 303), (325, 272, 273), (326, 305, 304), (325, 273, 274), (326, 306, 305), (325, 274, 275), (326, 307, 306), (325, 275, 276), (326, 308, 307), (325, 276, 277), (326, 309, 308), (325, 277, 278), (326, 310, 309), (325, 278, 279), (326, 311, 310), (325, 279, 280), (326, 312, 311), (325, 280, 281), (326, 313, 312), (325, 281, 282), (326, 314, 313), (325, 282, 283), (326, 315, 314), (325, 283, 284), (326, 316, 315), (325, 284, 285), (326, 317, 316), (325, 285, 286), (326, 318, 317), (325, 286, 287), (326, 319, 318), (325, 287, 288), (326, 320, 319), (325, 288, 289), (326, 321, 320), (325, 289, 290), (326, 322, 321), (325, 290, 291), (326, 323, 322), (325, 291, 292), (326, 324, 323), (292, 261, 325), (326, 293, 324), (261, 293, 294, 262), (262, 294, 295, 263), (263, 295, 296, 264), (264, 296, 297, 265), (265, 297, 298, 266), (266, 298, 299, 267), (267, 299, 300, 268), (268, 300, 301, 269), (269, 301, 302, 270), (270, 302, 303, 271), (271, 303, 304, 272), (272, 304, 305, 273), (273, 305, 306, 274), (274, 306, 307, 275), (275, 307, 308, 276), (276, 308, 309, 277), (277, 309, 310, 278), (278, 310, 311, 279), (279, 311, 312, 280), (280, 312, 313, 281), (281, 313, 314, 282), (282, 314, 315, 283), (283, 315, 316, 284), (284, 316, 317, 285), (285, 317, 318, 286), (286, 318, 319, 287), (287, 319, 320, 288), (288, 320, 321, 289), (289, 321, 322, 290), (290, 322, 323, 291), (291, 323, 324, 292), (293, 261, 292, 324), (391, 392, 328), (360, 359, 327), (390, 391, 328), (359, 358, 327), (389, 390, 328), (358, 357, 327), (388, 389, 328), (357, 356, 327), (387, 388, 328), (356, 355, 327), (386, 387, 328), (355, 354, 327), (385, 386, 328), (354, 353, 327), (384, 385, 328), (353, 352, 327), (383, 384, 328), (352, 351, 327), (382, 383, 328), (351, 350, 327), (381, 382, 328), (350, 349, 327), (380, 381, 328), (349, 348, 327), (379, 380, 328), (348, 347, 327), (378, 379, 328), (347, 346, 327), (377, 378, 328), (346, 345, 327), (376, 377, 328), (345, 344, 327), (375, 376, 328), (344, 343, 327), (374, 375, 328), (343, 342, 327), (373, 374, 328), (342, 341, 327), (372, 373, 328), (341, 340, 327), (371, 372, 328), (340, 339, 327), (370, 371, 328), (339, 338, 327), (369, 370, 328), (338, 337, 327), (368, 369, 328), (337, 336, 327), (367, 368, 328), (336, 335, 327), (366, 367, 328), (335, 334, 327), (365, 366, 328), (334, 333, 327), (364, 365, 328), (333, 332, 327), (363, 364, 328), (332, 331, 327), (362, 363, 328), (331, 330, 327), (361, 362, 328), (330, 329, 327), (328, 392, 361), (329, 360, 327), (359, 360, 392, 391), (358, 359, 391, 390), (357, 358, 390, 389), (356, 357, 389, 388), (355, 356, 388, 387), (354, 355, 387, 386), (353, 354, 386, 385), (352, 353, 385, 384), (351, 352, 384, 383), (350, 351, 383, 382), (349, 350, 382, 381), (348, 349, 381, 380), (347, 348, 380, 379), (346, 347, 379, 378), (345, 346, 378, 377), (344, 345, 377, 376), (343, 344, 376, 375), (342, 343, 375, 374), (341, 342, 374, 373), (340, 341, 373, 372), (339, 340, 372, 371), (338, 339, 371, 370), (337, 338, 370, 369), (336, 337, 369, 368), (335, 336, 368, 367), (334, 335, 367, 366), (333, 334, 366, 365), (332, 333, 365, 364), (331, 332, 364, 363), (330, 331, 363, 362), (329, 330, 362, 361), (361, 392, 360, 329), (457, 393, 394), (458, 426, 425), (457, 394, 395), (458, 427, 426), (457, 395, 396), (458, 428, 427), (457, 396, 397), (458, 429, 428), (457, 397, 398), (458, 430, 429), (457, 398, 399), (458, 431, 430), (457, 399, 400), (458, 432, 431), (457, 400, 401), (458, 433, 432), (457, 401, 402), (458, 434, 433), (457, 402, 403), (458, 435, 434), (457, 403, 404), (458, 436, 435), (457, 404, 405), (458, 437, 436), (457, 405, 406), (458, 438, 437), (457, 406, 407), (458, 439, 438), (457, 407, 408), (458, 440, 439), (457, 408, 409), (458, 441, 440), (457, 409, 410), (458, 442, 441), (457, 410, 411), (458, 443, 442), (457, 411, 412), (458, 444, 443), (457, 412, 413), (458, 445, 444), (457, 413, 414), (458, 446, 445), (457, 414, 415), (458, 447, 446), (457, 415, 416), (458, 448, 447), (457, 416, 417), (458, 449, 448), (457, 417, 418), (458, 450, 449), (457, 418, 419), (458, 451, 450), (457, 419, 420), (458, 452, 451), (457, 420, 421), (458, 453, 452), (457, 421, 422), (458, 454, 453), (457, 422, 423), (458, 455, 454), (457, 423, 424), (458, 456, 455), (424, 393, 457), (458, 425, 456), (393, 425, 426, 394), (394, 426, 427, 395), (395, 427, 428, 396), (396, 428, 429, 397), (397, 429, 430, 398), (398, 430, 431, 399), (399, 431, 432, 400), (400, 432, 433, 401), (401, 433, 434, 402), (402, 434, 435, 403), (403, 435, 436, 404), (404, 436, 437, 405), (405, 437, 438, 406), (406, 438, 439, 407), (407, 439, 440, 408), (408, 440, 441, 409), (409, 441, 442, 410), (410, 442, 443, 411), (411, 443, 444, 412), (412, 444, 445, 413), (413, 445, 446, 414), (414, 446, 447, 415), (415, 447, 448, 416), (416, 448, 449, 417), (417, 449, 450, 418), (418, 450, 451, 419), (419, 451, 452, 420), (420, 452, 453, 421), (421, 453, 454, 422), (422, 454, 455, 423), (423, 455, 456, 424), (425, 393, 424, 456), (523, 524, 460), (492, 491, 459), (522, 523, 460), (491, 490, 459), (521, 522, 460), (490, 489, 459), (520, 521, 460), (489, 488, 459), (519, 520, 460), (488, 487, 459), (518, 519, 460), (487, 486, 459), (517, 518, 460), (486, 485, 459), (516, 517, 460), (485, 484, 459), (515, 516, 460), (484, 483, 459), (514, 515, 460), (483, 482, 459), (513, 514, 460), (482, 481, 459), (512, 513, 460), (481, 480, 459), (511, 512, 460), (480, 479, 459), (510, 511, 460), (479, 478, 459), (509, 510, 460), (478, 477, 459), (508, 509, 460), (477, 476, 459), (507, 508, 460), (476, 475, 459), (506, 507, 460), (475, 474, 459), (505, 506, 460), (474, 473, 459), (504, 505, 460), (473, 472, 459), (503, 504, 460), (472, 471, 459), (502, 503, 460), (471, 470, 459), (501, 502, 460), (470, 469, 459), (500, 501, 460), (469, 468, 459), (499, 500, 460), (468, 467, 459), (498, 499, 460), (467, 466, 459), (497, 498, 460), (466, 465, 459), (496, 497, 460), (465, 464, 459), (495, 496, 460), (464, 463, 459), (494, 495, 460), (463, 462, 459), (493, 494, 460), (462, 461, 459), (460, 524, 493), (461, 492, 459), (491, 492, 524, 523), (490, 491, 523, 522), (489, 490, 522, 521), (488, 489, 521, 520), (487, 488, 520, 519), (486, 487, 519, 518), (485, 486, 518, 517), (484, 485, 517, 516), (483, 484, 516, 515), (482, 483, 515, 514), (481, 482, 514, 513), (480, 481, 513, 512), (479, 480, 512, 511), (478, 479, 511, 510), (477, 478, 510, 509), (476, 477, 509, 508), (475, 476, 508, 507), (474, 475, 507, 506), (473, 474, 506, 505), (472, 473, 505, 504), (471, 472, 504, 503), (470, 471, 503, 502), (469, 470, 502, 501), (468, 469, 501, 500), (467, 468, 500, 499), (466, 467, 499, 498), (465, 466, 498, 497), (464, 465, 497, 496), (463, 464, 496, 495), (462, 463, 495, 494), (461, 462, 494, 493), (493, 524, 492, 461), (589, 525, 526), (590, 558, 557), (589, 526, 527), (590, 559, 558), (589, 527, 528), (590, 560, 559), (589, 528, 529), (590, 561, 560), (589, 529, 530), (590, 562, 561), (589, 530, 531), (590, 563, 562), (589, 531, 532), (590, 564, 563), (589, 532, 533), (590, 565, 564), (589, 533, 534), (590, 566, 565), (589, 534, 535), (590, 567, 566), (589, 535, 536), (590, 568, 567), (589, 536, 537), (590, 569, 568), (589, 537, 538), (590, 570, 569), (589, 538, 539), (590, 571, 570), (589, 539, 540), (590, 572, 571), (589, 540, 541), (590, 573, 572), (589, 541, 542), (590, 574, 573), (589, 542, 543), (590, 575, 574), (589, 543, 544), (590, 576, 575), (589, 544, 545), (590, 577, 576), (589, 545, 546), (590, 578, 577), (589, 546, 547), (590, 579, 578), (589, 547, 548), (590, 580, 579), (589, 548, 549), (590, 581, 580), (589, 549, 550), (590, 582, 581), (589, 550, 551), (590, 583, 582), (589, 551, 552), (590, 584, 583), (589, 552, 553), (590, 585, 584), (589, 553, 554), (590, 586, 585), (589, 554, 555), (590, 587, 586), (589, 555, 556), (590, 588, 587), (556, 525, 589), (590, 557, 588), (525, 557, 558, 526), (526, 558, 559, 527), (527, 559, 560, 528), (528, 560, 561, 529), (529, 561, 562, 530), (530, 562, 563, 531), (531, 563, 564, 532), (532, 564, 565, 533), (533, 565, 566, 534), (534, 566, 567, 535), (535, 567, 568, 536), (536, 568, 569, 537), (537, 569, 570, 538), (538, 570, 571, 539), (539, 571, 572, 540), (540, 572, 573, 541), (541, 573, 574, 542), (542, 574, 575, 543), (543, 575, 576, 544), (544, 576, 577, 545), (545, 577, 578, 546), (546, 578, 579, 547), (547, 579, 580, 548), (548, 580, 581, 549), (549, 581, 582, 550), (550, 582, 583, 551), (551, 583, 584, 552), (552, 584, 585, 553), (553, 585, 586, 554), (554, 586, 587, 555), (555, 587, 588, 556), (557, 525, 556, 588), (655, 656, 592), (624, 623, 591), (654, 655, 592), (623, 622, 591), (653, 654, 592), (622, 621, 591), (652, 653, 592), (621, 620, 591), (651, 652, 592), (620, 619, 591), (650, 651, 592), (619, 618, 591), (649, 650, 592), (618, 617, 591), (648, 649, 592), (617, 616, 591), (647, 648, 592), (616, 615, 591), (646, 647, 592), (615, 614, 591), (645, 646, 592), (614, 613, 591), (644, 645, 592), (613, 612, 591), (643, 644, 592), (612, 611, 591), (642, 643, 592), (611, 610, 591), (641, 642, 592), (610, 609, 591), (640, 641, 592), (609, 608, 591), (639, 640, 592), (608, 607, 591), (638, 639, 592), (607, 606, 591), (637, 638, 592), (606, 605, 591), (636, 637, 592), (605, 604, 591), (635, 636, 592), (604, 603, 591), (634, 635, 592), (603, 602, 591), (633, 634, 592), (602, 601, 591), (632, 633, 592), (601, 600, 591), (631, 632, 592), (600, 599, 591), (630, 631, 592), (599, 598, 591), (629, 630, 592), (598, 597, 591), (628, 629, 592), (597, 596, 591), (627, 628, 592), (596, 595, 591), (626, 627, 592), (595, 594, 591), (625, 626, 592), (594, 593, 591), (592, 656, 625), (593, 624, 591), (623, 624, 656, 655), (622, 623, 655, 654), (621, 622, 654, 653), (620, 621, 653, 652), (619, 620, 652, 651), (618, 619, 651, 650), (617, 618, 650, 649), (616, 617, 649, 648), (615, 616, 648, 647), (614, 615, 647, 646), (613, 614, 646, 645), (612, 613, 645, 644), (611, 612, 644, 643), (610, 611, 643, 642), (609, 610, 642, 641), (608, 609, 641, 640), (607, 608, 640, 639), (606, 607, 639, 638), (605, 606, 638, 637), (604, 605, 637, 636), (603, 604, 636, 635), (602, 603, 635, 634), (601, 602, 634, 633), (600, 601, 633, 632), (599, 600, 632, 631), (598, 599, 631, 630), (597, 598, 630, 629), (596, 597, 629, 628), (595, 596, 628, 627), (594, 595, 627, 626), (593, 594, 626, 625), (625, 656, 624, 593), (721, 657, 658), (722, 690, 689), (721, 658, 659), (722, 691, 690), (721, 659, 660), (722, 692, 691), (721, 660, 661), (722, 693, 692), (721, 661, 662), (722, 694, 693), (721, 662, 663), (722, 695, 694), (721, 663, 664), (722, 696, 695), (721, 664, 665), (722, 697, 696), (721, 665, 666), (722, 698, 697), (721, 666, 667), (722, 699, 698), (721, 667, 668), (722, 700, 699), (721, 668, 669), (722, 701, 700), (721, 669, 670), (722, 702, 701), (721, 670, 671), (722, 703, 702), (721, 671, 672), (722, 704, 703), (721, 672, 673), (722, 705, 704), (721, 673, 674), (722, 706, 705), (721, 674, 675), (722, 707, 706), (721, 675, 676), (722, 708, 707), (721, 676, 677), (722, 709, 708), (721, 677, 678), (722, 710, 709), (721, 678, 679), (722, 711, 710), (721, 679, 680), (722, 712, 711), (721, 680, 681), (722, 713, 712), (721, 681, 682), (722, 714, 713), (721, 682, 683), (722, 715, 714), (721, 683, 684), (722, 716, 715), (721, 684, 685), (722, 717, 716), (721, 685, 686), (722, 718, 717), (721, 686, 687), (722, 719, 718), (721, 687, 688), (722, 720, 719), (688, 657, 721), (722, 689, 720), (657, 689, 690, 658), (658, 690, 691, 659), (659, 691, 692, 660), (660, 692, 693, 661), (661, 693, 694, 662), (662, 694, 695, 663), (663, 695, 696, 664), (664, 696, 697, 665), (665, 697, 698, 666), (666, 698, 699, 667), (667, 699, 700, 668), (668, 700, 701, 669), (669, 701, 702, 670), (670, 702, 703, 671), (671, 703, 704, 672), (672, 704, 705, 673), (673, 705, 706, 674), (674, 706, 707, 675), (675, 707, 708, 676), (676, 708, 709, 677), (677, 709, 710, 678), (678, 710, 711, 679), (679, 711, 712, 680), (680, 712, 713, 681), (681, 713, 714, 682), (682, 714, 715, 683), (683, 715, 716, 684), (684, 716, 717, 685), (685, 717, 718, 686), (686, 718, 719, 687), (687, 719, 720, 688), (689, 657, 688, 720), (787, 788, 724), (756, 755, 723), (786, 787, 724), (755, 754, 723), (785, 786, 724), (754, 753, 723), (784, 785, 724), (753, 752, 723), (783, 784, 724), (752, 751, 723), (782, 783, 724), (751, 750, 723), (781, 782, 724), (750, 749, 723), (780, 781, 724), (749, 748, 723), (779, 780, 724), (748, 747, 723), (778, 779, 724), (747, 746, 723), (777, 778, 724), (746, 745, 723), (776, 777, 724), (745, 744, 723), (775, 776, 724), (744, 743, 723), (774, 775, 724), (743, 742, 723), (773, 774, 724), (742, 741, 723), (772, 773, 724), (741, 740, 723), (771, 772, 724), (740, 739, 723), (770, 771, 724), (739, 738, 723), (769, 770, 724), (738, 737, 723), (768, 769, 724), (737, 736, 723), (767, 768, 724), (736, 735, 723), (766, 767, 724), (735, 734, 723), (765, 766, 724), (734, 733, 723), (764, 765, 724), (733, 732, 723), (763, 764, 724), (732, 731, 723), (762, 763, 724), (731, 730, 723), (761, 762, 724), (730, 729, 723), (760, 761, 724), (729, 728, 723), (759, 760, 724), (728, 727, 723), (758, 759, 724), (727, 726, 723), (757, 758, 724), (726, 725, 723), (724, 788, 757), (725, 756, 723), (755, 756, 788, 787), (754, 755, 787, 786), (753, 754, 786, 785), (752, 753, 785, 784), (751, 752, 784, 783), (750, 751, 783, 782), (749, 750, 782, 781), (748, 749, 781, 780), (747, 748, 780, 779), (746, 747, 779, 778), (745, 746, 778, 777), (744, 745, 777, 776), (743, 744, 776, 775), (742, 743, 775, 774), (741, 742, 774, 773), (740, 741, 773, 772), (739, 740, 772, 771), (738, 739, 771, 770), (737, 738, 770, 769), (736, 737, 769, 768), (735, 736, 768, 767), (734, 735, 767, 766), (733, 734, 766, 765), (732, 733, 765, 764), (731, 732, 764, 763), (730, 731, 763, 762), (729, 730, 762, 761), (728, 729, 761, 760), (727, 728, 760, 759), (726, 727, 759, 758), (725, 726, 758, 757), (757, 788, 756, 725)])
me_cylinder_001.materials.append(mat_material_002)
me_cylinder_001.use_remesh_preserve_volume = False
me_cylinder_001.use_remesh_preserve_attributes = False
me_cylinder_001.use_mirror_vertex_groups = False
me_cylinder_001.update()
me_cube_004 = bpy.data.meshes.new('Cube.004')
me_cube_004.from_pydata([(0.6147, 2.072, -1.0), (0.6147, -0.3813, -1.0), (-0.6147, -0.3813, -1.0), (-0.6147, 2.072, -1.0), (0.6147, 2.072, 1.0), (0.6147, -0.3813, 1.0), (-0.6147, -0.3813, 1.0), (-0.6147, 2.072, 1.0)], [], [(0, 1, 2, 3), (4, 7, 6, 5), (0, 4, 5, 1), (1, 5, 6, 2), (2, 6, 7, 3), (4, 0, 3, 7)])
me_cube_004.materials.append(mat_material_002)
me_cube_004.use_remesh_preserve_volume = False
me_cube_004.use_remesh_preserve_attributes = False
me_cube_004.use_mirror_vertex_groups = False
me_cube_004.update()
me_cube_003 = bpy.data.meshes.new('Cube.003')
me_cube_003.from_pydata([(0.6147, 2.22, -1.0), (0.6147, -0.2339, -1.0), (-0.6147, -0.2339, -1.0), (-0.6147, 2.22, -1.0), (0.6147, 2.22, 1.0), (0.6147, -0.2339, 1.0), (-0.6147, -0.2339, 1.0), (-0.6147, 2.22, 1.0)], [], [(0, 1, 2, 3), (4, 7, 6, 5), (0, 4, 5, 1), (1, 5, 6, 2), (2, 6, 7, 3), (4, 0, 3, 7)])
me_cube_003.materials.append(mat_material_002)
me_cube_003.use_remesh_preserve_volume = False
me_cube_003.use_remesh_preserve_attributes = False
me_cube_003.use_mirror_vertex_groups = False
me_cube_003.update()
me_cube_002 = bpy.data.meshes.new('Cube.002')
me_cube_002.from_pydata([(-31.86, 0.3119, 1.0), (-38.27, 0.3119, 1.0), (-38.27, -0.3119, 1.0), (-31.86, -0.3119, 1.0), (-31.86, 0.3119, -1.0), (-38.27, 0.3119, -1.0), (-38.27, -0.3119, -1.0), (-31.86, -0.3119, -1.0), (-1.0, 9.938, -1.0), (-1.0, 11.94, -1.0), (1.0, 11.94, -1.0), (1.0, 9.938, -1.0), (-1.0, 9.938, 1.0), (-1.0, 11.94, 1.0), (1.0, 11.94, 1.0), (1.0, 9.938, 1.0), (31.86, -0.3119, 1.0), (38.27, -0.3119, 1.0), (38.27, 0.3119, 1.0), (31.86, 0.3119, 1.0), (31.86, -0.3119, -1.0), (38.27, -0.3119, -1.0), (38.27, 0.3119, -1.0), (31.86, 0.3119, -1.0), (1.0, -9.938, -1.0), (1.0, -11.94, -1.0), (-1.0, -11.94, -1.0), (-1.0, -9.938, -1.0), (1.0, -9.938, 1.0), (1.0, -11.94, 1.0), (-1.0, -11.94, 1.0), (-1.0, -9.938, 1.0)], [], [(24, 25, 26, 27), (28, 31, 30, 29), (24, 28, 29, 25), (25, 29, 30, 26), (26, 30, 31, 27), (28, 24, 27, 31), (5, 6, 7, 4), (1, 0, 3, 2), (2, 3, 7, 6), (1, 2, 6, 5), (0, 1, 5, 4), (3, 0, 4, 7), (8, 9, 10, 11), (12, 15, 14, 13), (8, 12, 13, 9), (9, 13, 14, 10), (10, 14, 15, 11), (12, 8, 11, 15), (21, 22, 23, 20), (17, 16, 19, 18), (18, 19, 23, 22), (17, 18, 22, 21), (16, 17, 21, 20), (20, 23, 19, 16)])
me_cube_002.materials.append(mat_material_002)
me_cube_002.use_remesh_preserve_volume = False
me_cube_002.use_remesh_preserve_attributes = False
me_cube_002.use_mirror_vertex_groups = False
me_cube_002.update()
me_plane = bpy.data.meshes.new('Plane')
me_plane.from_pydata([(0.8034, -9.42e-10, 0.007011), (0.9111, -0.1607, 0.01325), (0.7912, -0.1395, 0.007011), (0.7964, -0.1404, 0.01445), (0.8255, -0.1456, 0.02432), (0.8717, -0.1537, 0.05555), (0.9002, -0.1587, 0.08723), (0.9092, -0.1603, 0.08406), (0.9148, -0.1613, 0.02672), (0.8986, -0.1585, 0.006897), (0.8575, -0.3121, 0.006897), (0.8729, -0.3177, 0.02672), (0.8676, -0.3158, 0.08406), (0.8589, -0.3126, 0.08723), (0.8318, -0.3028, 0.05555), (0.7877, -0.2867, 0.02432), (0.7599, -0.2766, 0.01445), (0.755, -0.2748, 0.007011), (0.8694, -0.3164, 0.01325), (0.8012, -0.4626, 0.01325), (0.6958, -0.4017, 0.007011), (0.7003, -0.4043, 0.01445), (0.7259, -0.4191, 0.02432), (0.7666, -0.4426, 0.05555), (0.7916, -0.457, 0.08723), (0.7995, -0.4616, 0.08406), (0.8044, -0.4644, 0.02672), (0.7902, -0.4562, 0.006897), (0.699, -0.5865, 0.006897), (0.7116, -0.5971, 0.02672), (0.7072, -0.5934, 0.08406), (0.7002, -0.5875, 0.08723), (0.6781, -0.569, 0.05555), (0.6421, -0.5388, 0.02432), (0.6195, -0.5198, 0.01445), (0.6155, -0.5164, 0.007011), (0.7087, -0.5947, 0.01325), (0.5947, -0.7087, 0.01325), (0.5164, -0.6155, 0.007011), (0.5198, -0.6195, 0.01445), (0.5388, -0.6421, 0.02432), (0.569, -0.6781, 0.05555), (0.5875, -0.7002, 0.08723), (0.5934, -0.7072, 0.08406), (0.5971, -0.7116, 0.02672), (0.5865, -0.699, 0.006897), (0.4562, -0.7902, 0.006897), (0.4644, -0.8044, 0.02672), (0.4616, -0.7995, 0.08406), (0.457, -0.7916, 0.08723), (0.4426, -0.7666, 0.05555), (0.4191, -0.7259, 0.02432), (0.4043, -0.7003, 0.01445), (0.4017, -0.6958, 0.007011), (0.4626, -0.8012, 0.01325), (0.3164, -0.8694, 0.01325), (0.2748, -0.755, 0.007011), (0.2766, -0.7599, 0.01445), (0.2867, -0.7877, 0.02432), (0.3028, -0.8318, 0.05555), (0.3126, -0.8589, 0.08723), (0.3158, -0.8676, 0.08406), (0.3177, -0.8729, 0.02672), (0.3121, -0.8575, 0.006897), (0.1585, -0.8986, 0.006897), (0.1613, -0.9148, 0.02672), (0.1603, -0.9092, 0.08406), (0.1587, -0.9002, 0.08723), (0.1537, -0.8717, 0.05555), (0.1456, -0.8255, 0.02432), (0.1404, -0.7964, 0.01445), (0.1395, -0.7912, 0.007011), (0.1607, -0.9111, 0.01325), (-2.98e-08, -0.9252, 0.01325), (-4.47e-08, -0.8034, 0.007011), (-5.96e-08, -0.8087, 0.01445), (-1.043e-07, -0.8382, 0.02432), (-4.47e-08, -0.8852, 0.05555), (-1.49e-08, -0.9141, 0.08723), (-7.451e-08, -0.9232, 0.08406), (-8.941e-08, -0.9289, 0.02672), (-1.49e-08, -0.9125, 0.006897), (-0.1585, -0.8986, 0.006897), (-0.1613, -0.9148, 0.02672), (-0.1603, -0.9092, 0.08406), (-0.1587, -0.9002, 0.08723), (-0.1537, -0.8717, 0.05555), (-0.1456, -0.8255, 0.02432), (-0.1404, -0.7964, 0.01445), (-0.1395, -0.7912, 0.007011), (-0.1607, -0.9111, 0.01325), (-0.3164, -0.8694, 0.01325), (-0.2748, -0.755, 0.007011), (-0.2766, -0.7599, 0.01445), (-0.2867, -0.7877, 0.02432), (-0.3028, -0.8318, 0.05555), (-0.3126, -0.8589, 0.08723), (-0.3158, -0.8676, 0.08406), (-0.3177, -0.8729, 0.02672), (-0.3121, -0.8575, 0.006897), (-0.4562, -0.7902, 0.006897), (-0.4644, -0.8044, 0.02672), (-0.4616, -0.7995, 0.08406), (-0.457, -0.7916, 0.08723), (-0.4426, -0.7666, 0.05555), (-0.4191, -0.7259, 0.02432), (-0.4043, -0.7003, 0.01445), (-0.4017, -0.6958, 0.007011), (-0.4626, -0.8012, 0.01325), (-0.5947, -0.7087, 0.01325), (-0.5164, -0.6155, 0.007011), (-0.5198, -0.6195, 0.01445), (-0.5388, -0.6421, 0.02432), (-0.569, -0.6781, 0.05555), (-0.5875, -0.7002, 0.08723), (-0.5934, -0.7072, 0.08406), (-0.5971, -0.7116, 0.02672), (-0.5865, -0.699, 0.006897), (-0.699, -0.5865, 0.006897), (-0.7116, -0.5971, 0.02672), (-0.7072, -0.5934, 0.08406), (-0.7002, -0.5875, 0.08723), (-0.6781, -0.569, 0.05555), (-0.6421, -0.5388, 0.02432), (-0.6195, -0.5198, 0.01445), (-0.6155, -0.5164, 0.007011), (-0.7087, -0.5947, 0.01325), (-0.8012, -0.4626, 0.01325), (-0.6958, -0.4017, 0.007011), (-0.7003, -0.4043, 0.01445), (-0.7259, -0.4191, 0.02432), (-0.7666, -0.4426, 0.05555), (-0.7916, -0.457, 0.08723), (-0.7995, -0.4616, 0.08406), (-0.8044, -0.4644, 0.02672), (-0.7902, -0.4562, 0.006897), (-0.8575, -0.3121, 0.006897), (-0.8729, -0.3177, 0.02672), (-0.8676, -0.3158, 0.08406), (-0.8589, -0.3126, 0.08723), (-0.8318, -0.3028, 0.05555), (-0.7877, -0.2867, 0.02432), (-0.7599, -0.2766, 0.01445), (-0.755, -0.2748, 0.007011), (-0.8694, -0.3164, 0.01325), (-0.9111, -0.1607, 0.01325), (-0.7912, -0.1395, 0.007011), (-0.7964, -0.1404, 0.01445), (-0.8255, -0.1456, 0.02432), (-0.8717, -0.1537, 0.05555), (-0.9002, -0.1587, 0.08723), (-0.9092, -0.1603, 0.08406), (-0.9148, -0.1613, 0.02672), (-0.8986, -0.1585, 0.006897), (-0.9125, 1.49e-08, 0.006897), (-0.9289, 1.49e-07, 0.02672), (-0.9232, 1.639e-07, 0.08406), (-0.9141, 1.49e-08, 0.08723), (-0.8852, 4.47e-08, 0.05555), (-0.8382, 1.639e-07, 0.02432), (-0.8087, 8.941e-08, 0.01445), (-0.8034, 5.96e-08, 0.007011), (-0.9252, 8.941e-08, 0.01325), (-0.9111, 0.1607, 0.01325), (-0.7912, 0.1395, 0.007011), (-0.7964, 0.1404, 0.01445), (-0.8255, 0.1456, 0.02432), (-0.8717, 0.1537, 0.05555), (-0.9002, 0.1587, 0.08723), (-0.9092, 0.1603, 0.08406), (-0.9148, 0.1613, 0.02672), (-0.8986, 0.1585, 0.006897), (-0.8575, 0.3121, 0.006897), (-0.8729, 0.3177, 0.02672), (-0.8676, 0.3158, 0.08406), (-0.8589, 0.3126, 0.08723), (-0.8318, 0.3028, 0.05555), (-0.7877, 0.2867, 0.02432), (-0.7599, 0.2766, 0.01445), (-0.755, 0.2748, 0.007011), (-0.8694, 0.3164, 0.01325), (-0.8012, 0.4626, 0.01325), (-0.6958, 0.4017, 0.007011), (-0.7003, 0.4043, 0.01445), (-0.7259, 0.4191, 0.02432), (-0.7666, 0.4426, 0.05555), (-0.7916, 0.457, 0.08723), (-0.7995, 0.4616, 0.08406), (-0.8044, 0.4644, 0.02672), (-0.7902, 0.4562, 0.006897), (-0.699, 0.5865, 0.006897), (-0.7116, 0.5971, 0.02672), (-0.7072, 0.5934, 0.08406), (-0.7002, 0.5875, 0.08723), (-0.6781, 0.569, 0.05555), (-0.6421, 0.5388, 0.02432), (-0.6195, 0.5198, 0.01445), (-0.6155, 0.5164, 0.007011), (-0.7087, 0.5947, 0.01325), (-0.5947, 0.7087, 0.01325), (-0.5164, 0.6155, 0.007011), (-0.5198, 0.6195, 0.01445), (-0.5388, 0.6421, 0.02432), (-0.569, 0.6781, 0.05555), (-0.5875, 0.7002, 0.08723), (-0.5934, 0.7072, 0.08406), (-0.5971, 0.7116, 0.02672), (-0.5865, 0.699, 0.006897), (-0.4562, 0.7902, 0.006897), (-0.4644, 0.8044, 0.02672), (-0.4616, 0.7995, 0.08406), (-0.457, 0.7916, 0.08723), (-0.4426, 0.7666, 0.05555), (-0.4191, 0.7259, 0.02432), (-0.4043, 0.7003, 0.01445), (-0.4017, 0.6958, 0.007011), (-0.4626, 0.8012, 0.01325), (-0.3164, 0.8694, 0.01325), (-0.2748, 0.755, 0.007011), (-0.2766, 0.7599, 0.01445), (-0.2867, 0.7877, 0.02432), (-0.3028, 0.8318, 0.05555), (-0.3126, 0.8589, 0.08723), (-0.3158, 0.8676, 0.08406), (-0.3177, 0.8729, 0.02672), (-0.3121, 0.8575, 0.006897), (-0.1585, 0.8986, 0.006897), (-0.1613, 0.9148, 0.02672), (-0.1603, 0.9092, 0.08406), (-0.1587, 0.9002, 0.08723), (-0.1537, 0.8717, 0.05555), (-0.1456, 0.8255, 0.02432), (-0.1404, 0.7964, 0.01445), (-0.1395, 0.7912, 0.007011), (-0.1607, 0.9111, 0.01325), (1.043e-07, 0.9252, 0.01325), (5.96e-08, 0.8034, 0.007011), (2.235e-07, 0.8087, 0.01445), (2.384e-07, 0.8382, 0.02432), (1.341e-07, 0.8852, 0.05555), (1.043e-07, 0.9141, 0.08723), (1.49e-07, 0.9232, 0.08406), (1.937e-07, 0.9289, 0.02672), (1.341e-07, 0.9125, 0.006897), (0.1585, 0.8986, 0.006897), (0.1613, 0.9148, 0.02672), (0.1603, 0.9092, 0.08406), (0.1587, 0.9002, 0.08723), (0.1537, 0.8717, 0.05555), (0.1456, 0.8255, 0.02432), (0.1404, 0.7964, 0.01445), (0.1395, 0.7912, 0.007011), (0.1607, 0.9111, 0.01325), (0.3164, 0.8694, 0.01325), (0.2748, 0.755, 0.007011), (0.2766, 0.7599, 0.01445), (0.2867, 0.7877, 0.02432), (0.3028, 0.8318, 0.05555), (0.3126, 0.8589, 0.08723), (0.3158, 0.8676, 0.08406), (0.3177, 0.8729, 0.02672), (0.3121, 0.8575, 0.006897), (0.4562, 0.7902, 0.006897), (0.4644, 0.8044, 0.02672), (0.4616, 0.7995, 0.08406), (0.457, 0.7916, 0.08723), (0.4426, 0.7666, 0.05555), (0.4191, 0.7259, 0.02432), (0.4043, 0.7003, 0.01445), (0.4017, 0.6958, 0.007011), (0.4626, 0.8012, 0.01325), (0.5947, 0.7087, 0.01325), (0.5164, 0.6155, 0.007011), (0.5198, 0.6195, 0.01445), (0.5388, 0.6421, 0.02432), (0.569, 0.6781, 0.05555), (0.5875, 0.7002, 0.08723), (0.5934, 0.7072, 0.08406), (0.5971, 0.7116, 0.02672), (0.5865, 0.699, 0.006897), (0.699, 0.5865, 0.006897), (0.7116, 0.5971, 0.02672), (0.7072, 0.5934, 0.08406), (0.7002, 0.5875, 0.08723), (0.6781, 0.569, 0.05555), (0.6421, 0.5388, 0.02432), (0.6195, 0.5198, 0.01445), (0.6155, 0.5164, 0.007011), (0.7087, 0.5947, 0.01325), (0.8012, 0.4626, 0.01325), (0.6958, 0.4017, 0.007011), (0.7003, 0.4043, 0.01445), (0.7259, 0.4191, 0.02432), (0.7666, 0.4426, 0.05555), (0.7916, 0.457, 0.08723), (0.7995, 0.4616, 0.08406), (0.8044, 0.4644, 0.02672), (0.7902, 0.4562, 0.006897), (0.8575, 0.3121, 0.006897), (0.8729, 0.3177, 0.02672), (0.8676, 0.3158, 0.08406), (0.8589, 0.3126, 0.08723), (0.8318, 0.3028, 0.05555), (0.7877, 0.2867, 0.02432), (0.7599, 0.2766, 0.01445), (0.755, 0.2748, 0.007011), (0.8694, 0.3164, 0.01325), (0.9111, 0.1607, 0.01325), (0.7912, 0.1395, 0.007011), (0.7964, 0.1404, 0.01445), (0.8255, 0.1456, 0.02432), (0.8717, 0.1537, 0.05555), (0.9002, 0.1587, 0.08723), (0.9092, 0.1603, 0.08406), (0.9148, 0.1613, 0.02672), (0.8986, 0.1585, 0.006897), (0.9125, -2.384e-07, 0.006897), (0.9289, -2.384e-07, 0.02672), (0.9232, -2.086e-07, 0.08406), (0.9141, -1.639e-07, 0.08723), (0.8852, -1.788e-07, 0.05555), (0.8382, -1.788e-07, 0.02432), (0.8087, -2.831e-07, 0.01445), (0.9252, -1.937e-07, 0.01325)], [], [(323, 317, 8, 1), (323, 316, 9, 1), (0, 316, 9, 2), (0, 322, 3, 2), (322, 321, 4, 3), (321, 320, 5, 4), (320, 319, 6, 5), (319, 318, 7, 6), (318, 317, 8, 7), (7, 8, 11, 12), (6, 7, 12, 13), (5, 6, 13, 14), (4, 5, 14, 15), (3, 4, 15, 16), (2, 3, 16, 17), (2, 9, 10, 17), (1, 9, 10, 18), (1, 8, 11, 18), (18, 11, 26, 19), (18, 10, 27, 19), (17, 10, 27, 20), (17, 16, 21, 20), (16, 15, 22, 21), (15, 14, 23, 22), (14, 13, 24, 23), (13, 12, 25, 24), (12, 11, 26, 25), (25, 26, 29, 30), (24, 25, 30, 31), (23, 24, 31, 32), (22, 23, 32, 33), (21, 22, 33, 34), (20, 21, 34, 35), (20, 27, 28, 35), (19, 27, 28, 36), (19, 26, 29, 36), (36, 29, 44, 37), (36, 28, 45, 37), (35, 28, 45, 38), (35, 34, 39, 38), (34, 33, 40, 39), (33, 32, 41, 40), (32, 31, 42, 41), (31, 30, 43, 42), (30, 29, 44, 43), (43, 44, 47, 48), (42, 43, 48, 49), (41, 42, 49, 50), (40, 41, 50, 51), (39, 40, 51, 52), (38, 39, 52, 53), (38, 45, 46, 53), (37, 45, 46, 54), (37, 44, 47, 54), (54, 47, 62, 55), (54, 46, 63, 55), (53, 46, 63, 56), (53, 52, 57, 56), (52, 51, 58, 57), (51, 50, 59, 58), (50, 49, 60, 59), (49, 48, 61, 60), (48, 47, 62, 61), (61, 62, 65, 66), (60, 61, 66, 67), (59, 60, 67, 68), (58, 59, 68, 69), (57, 58, 69, 70), (56, 57, 70, 71), (56, 63, 64, 71), (55, 63, 64, 72), (55, 62, 65, 72), (72, 65, 80, 73), (72, 64, 81, 73), (71, 64, 81, 74), (71, 70, 75, 74), (70, 69, 76, 75), (69, 68, 77, 76), (68, 67, 78, 77), (67, 66, 79, 78), (66, 65, 80, 79), (79, 80, 83, 84), (78, 79, 84, 85), (77, 78, 85, 86), (76, 77, 86, 87), (75, 76, 87, 88), (74, 75, 88, 89), (74, 81, 82, 89), (73, 81, 82, 90), (73, 80, 83, 90), (90, 83, 98, 91), (90, 82, 99, 91), (89, 82, 99, 92), (89, 88, 93, 92), (88, 87, 94, 93), (87, 86, 95, 94), (86, 85, 96, 95), (85, 84, 97, 96), (84, 83, 98, 97), (97, 98, 101, 102), (96, 97, 102, 103), (95, 96, 103, 104), (94, 95, 104, 105), (93, 94, 105, 106), (92, 93, 106, 107), (92, 99, 100, 107), (91, 99, 100, 108), (91, 98, 101, 108), (108, 101, 116, 109), (108, 100, 117, 109), (107, 100, 117, 110), (107, 106, 111, 110), (106, 105, 112, 111), (105, 104, 113, 112), (104, 103, 114, 113), (103, 102, 115, 114), (102, 101, 116, 115), (115, 116, 119, 120), (114, 115, 120, 121), (113, 114, 121, 122), (112, 113, 122, 123), (111, 112, 123, 124), (110, 111, 124, 125), (110, 117, 118, 125), (109, 117, 118, 126), (109, 116, 119, 126), (126, 119, 134, 127), (126, 118, 135, 127), (125, 118, 135, 128), (125, 124, 129, 128), (124, 123, 130, 129), (123, 122, 131, 130), (122, 121, 132, 131), (121, 120, 133, 132), (120, 119, 134, 133), (133, 134, 137, 138), (132, 133, 138, 139), (131, 132, 139, 140), (130, 131, 140, 141), (129, 130, 141, 142), (128, 129, 142, 143), (128, 135, 136, 143), (127, 135, 136, 144), (127, 134, 137, 144), (144, 137, 152, 145), (144, 136, 153, 145), (143, 136, 153, 146), (143, 142, 147, 146), (142, 141, 148, 147), (141, 140, 149, 148), (140, 139, 150, 149), (139, 138, 151, 150), (138, 137, 152, 151), (151, 152, 155, 156), (150, 151, 156, 157), (149, 150, 157, 158), (148, 149, 158, 159), (147, 148, 159, 160), (146, 147, 160, 161), (146, 153, 154, 161), (145, 153, 154, 162), (145, 152, 155, 162), (162, 155, 170, 163), (162, 154, 171, 163), (161, 154, 171, 164), (161, 160, 165, 164), (160, 159, 166, 165), (159, 158, 167, 166), (158, 157, 168, 167), (157, 156, 169, 168), (156, 155, 170, 169), (169, 170, 173, 174), (168, 169, 174, 175), (167, 168, 175, 176), (166, 167, 176, 177), (165, 166, 177, 178), (164, 165, 178, 179), (164, 171, 172, 179), (163, 171, 172, 180), (163, 170, 173, 180), (180, 173, 188, 181), (180, 172, 189, 181), (179, 172, 189, 182), (179, 178, 183, 182), (178, 177, 184, 183), (177, 176, 185, 184), (176, 175, 186, 185), (175, 174, 187, 186), (174, 173, 188, 187), (187, 188, 191, 192), (186, 187, 192, 193), (185, 186, 193, 194), (184, 185, 194, 195), (183, 184, 195, 196), (182, 183, 196, 197), (182, 189, 190, 197), (181, 189, 190, 198), (181, 188, 191, 198), (198, 191, 206, 199), (198, 190, 207, 199), (197, 190, 207, 200), (197, 196, 201, 200), (196, 195, 202, 201), (195, 194, 203, 202), (194, 193, 204, 203), (193, 192, 205, 204), (192, 191, 206, 205), (205, 206, 209, 210), (204, 205, 210, 211), (203, 204, 211, 212), (202, 203, 212, 213), (201, 202, 213, 214), (200, 201, 214, 215), (200, 207, 208, 215), (199, 207, 208, 216), (199, 206, 209, 216), (216, 209, 224, 217), (216, 208, 225, 217), (215, 208, 225, 218), (215, 214, 219, 218), (214, 213, 220, 219), (213, 212, 221, 220), (212, 211, 222, 221), (211, 210, 223, 222), (210, 209, 224, 223), (223, 224, 227, 228), (222, 223, 228, 229), (221, 222, 229, 230), (220, 221, 230, 231), (219, 220, 231, 232), (218, 219, 232, 233), (218, 225, 226, 233), (217, 225, 226, 234), (217, 224, 227, 234), (234, 227, 242, 235), (234, 226, 243, 235), (233, 226, 243, 236), (233, 232, 237, 236), (232, 231, 238, 237), (231, 230, 239, 238), (230, 229, 240, 239), (229, 228, 241, 240), (228, 227, 242, 241), (241, 242, 245, 246), (240, 241, 246, 247), (239, 240, 247, 248), (238, 239, 248, 249), (237, 238, 249, 250), (236, 237, 250, 251), (236, 243, 244, 251), (235, 243, 244, 252), (235, 242, 245, 252), (252, 245, 260, 253), (252, 244, 261, 253), (251, 244, 261, 254), (251, 250, 255, 254), (250, 249, 256, 255), (249, 248, 257, 256), (248, 247, 258, 257), (247, 246, 259, 258), (246, 245, 260, 259), (259, 260, 263, 264), (258, 259, 264, 265), (257, 258, 265, 266), (256, 257, 266, 267), (255, 256, 267, 268), (254, 255, 268, 269), (254, 261, 262, 269), (253, 261, 262, 270), (253, 260, 263, 270), (270, 263, 278, 271), (270, 262, 279, 271), (269, 262, 279, 272), (269, 268, 273, 272), (268, 267, 274, 273), (267, 266, 275, 274), (266, 265, 276, 275), (265, 264, 277, 276), (264, 263, 278, 277), (277, 278, 281, 282), (276, 277, 282, 283), (275, 276, 283, 284), (274, 275, 284, 285), (273, 274, 285, 286), (272, 273, 286, 287), (272, 279, 280, 287), (271, 279, 280, 288), (271, 278, 281, 288), (288, 281, 296, 289), (288, 280, 297, 289), (287, 280, 297, 290), (287, 286, 291, 290), (286, 285, 292, 291), (285, 284, 293, 292), (284, 283, 294, 293), (283, 282, 295, 294), (282, 281, 296, 295), (295, 296, 299, 300), (294, 295, 300, 301), (293, 294, 301, 302), (292, 293, 302, 303), (291, 292, 303, 304), (290, 291, 304, 305), (290, 297, 298, 305), (289, 297, 298, 306), (289, 296, 299, 306), (306, 299, 314, 307), (306, 298, 315, 307), (305, 298, 315, 308), (305, 304, 309, 308), (304, 303, 310, 309), (303, 302, 311, 310), (302, 301, 312, 311), (301, 300, 313, 312), (300, 299, 314, 313), (313, 314, 317, 318), (312, 313, 318, 319), (311, 312, 319, 320), (310, 311, 320, 321), (309, 310, 321, 322), (322, 0, 308, 309), (316, 0, 308, 315), (307, 315, 316, 323), (307, 314, 317, 323)])
me_plane.materials.append(mat_material_003)
me_plane.use_remesh_preserve_volume = False
me_plane.use_remesh_preserve_attributes = False
me_plane.use_mirror_vertex_groups = False
me_plane.update()
me_cylinder = bpy.data.meshes.new('Cylinder')
me_cylinder.from_pydata([(0.0, 1.0, -1.0), (0.1951, 0.9808, -1.0), (0.3827, 0.9239, -1.0), (0.5556, 0.8315, -1.0), (0.7071, 0.7071, -1.0), (0.8315, 0.5556, -1.0), (0.9239, 0.3827, -1.0), (0.9808, 0.1951, -1.0), (1.0, 7.55e-08, -1.0), (0.9808, -0.1951, -1.0), (0.9239, -0.3827, -1.0), (0.8315, -0.5556, -1.0), (0.7071, -0.7071, -1.0), (0.5556, -0.8315, -1.0), (0.3827, -0.9239, -1.0), (0.1951, -0.9808, -1.0), (-3.258e-07, -1.0, -1.0), (-0.1951, -0.9808, -1.0), (-0.3827, -0.9239, -1.0), (-0.5556, -0.8315, -1.0), (-0.7071, -0.7071, -1.0), (-0.8315, -0.5556, -1.0), (-0.9239, -0.3827, -1.0), (-0.9808, -0.1951, -1.0), (-1.0, 9.656e-07, -1.0), (-0.9808, 0.1951, -1.0), (-0.9239, 0.3827, -1.0), (-0.8315, 0.5556, -1.0), (-0.7071, 0.7071, -1.0), (-0.5556, 0.8315, -1.0), (-0.3827, 0.9239, -1.0), (-0.1951, 0.9808, -1.0), (1.605e-06, 1.0, 1.0), (0.1951, 0.9808, 1.0), (0.3827, 0.9239, 1.0), (0.5556, 0.8315, 1.0), (0.7071, 0.7071, 1.0), (0.8315, 0.5556, 1.0), (0.9239, 0.3827, 1.0), (0.9808, 0.1951, 1.0), (1.0, -2.245e-06, 1.0), (0.9808, -0.1951, 1.0), (0.9239, -0.3827, 1.0), (0.8315, -0.5556, 1.0), (0.7071, -0.7071, 1.0), (0.5556, -0.8315, 1.0), (0.3827, -0.9239, 1.0), (0.1951, -0.9808, 1.0), (9.298e-07, -1.0, 1.0), (-0.1951, -0.9808, 1.0), (-0.3827, -0.9239, 1.0), (-0.5556, -0.8315, 1.0), (-0.7071, -0.7071, 1.0), (-0.8315, -0.5556, 1.0), (-0.9239, -0.3827, 1.0), (-0.9808, -0.1951, 1.0), (-1.0, -4.105e-06, 1.0), (-0.9808, 0.1951, 1.0), (-0.9239, 0.3827, 1.0), (-0.8315, 0.5556, 1.0), (-0.7071, 0.7071, 1.0), (-0.5556, 0.8315, 1.0), (-0.3827, 0.9239, 1.0), (-0.1951, 0.9808, 1.0), (0.0, 0.0, -1.0), (0.0, 0.0, 1.0)], [], [(64, 0, 1), (65, 33, 32), (64, 1, 2), (65, 34, 33), (64, 2, 3), (65, 35, 34), (64, 3, 4), (65, 36, 35), (64, 4, 5), (65, 37, 36), (64, 5, 6), (65, 38, 37), (64, 6, 7), (65, 39, 38), (64, 7, 8), (65, 40, 39), (64, 8, 9), (65, 41, 40), (64, 9, 10), (65, 42, 41), (64, 10, 11), (65, 43, 42), (64, 11, 12), (65, 44, 43), (64, 12, 13), (65, 45, 44), (64, 13, 14), (65, 46, 45), (64, 14, 15), (65, 47, 46), (64, 15, 16), (65, 48, 47), (64, 16, 17), (65, 49, 48), (64, 17, 18), (65, 50, 49), (64, 18, 19), (65, 51, 50), (64, 19, 20), (65, 52, 51), (64, 20, 21), (65, 53, 52), (64, 21, 22), (65, 54, 53), (64, 22, 23), (65, 55, 54), (64, 23, 24), (65, 56, 55), (64, 24, 25), (65, 57, 56), (64, 25, 26), (65, 58, 57), (64, 26, 27), (65, 59, 58), (64, 27, 28), (65, 60, 59), (64, 28, 29), (65, 61, 60), (64, 29, 30), (65, 62, 61), (64, 30, 31), (65, 63, 62), (31, 0, 64), (65, 32, 63), (0, 32, 33, 1), (1, 33, 34, 2), (2, 34, 35, 3), (3, 35, 36, 4), (4, 36, 37, 5), (5, 37, 38, 6), (6, 38, 39, 7), (7, 39, 40, 8), (8, 40, 41, 9), (9, 41, 42, 10), (10, 42, 43, 11), (11, 43, 44, 12), (12, 44, 45, 13), (13, 45, 46, 14), (14, 46, 47, 15), (15, 47, 48, 16), (16, 48, 49, 17), (17, 49, 50, 18), (18, 50, 51, 19), (19, 51, 52, 20), (20, 52, 53, 21), (21, 53, 54, 22), (22, 54, 55, 23), (23, 55, 56, 24), (24, 56, 57, 25), (25, 57, 58, 26), (26, 58, 59, 27), (27, 59, 60, 28), (28, 60, 61, 29), (29, 61, 62, 30), (30, 62, 63, 31), (32, 0, 31, 63)])
me_cylinder.materials.append(mat_material_001)
me_cylinder.use_remesh_preserve_volume = False
me_cylinder.use_remesh_preserve_attributes = False
me_cylinder.use_mirror_vertex_groups = False
me_cylinder.update()
me_cube_001 = bpy.data.meshes.new('Cube.001')
me_cube_001.from_pydata([(18.41, 15.72, 1.0), (16.26, 13.99, 1.0), (17.99, 13.53, 1.0), (20.14, 15.26, 1.0), (18.41, 15.72, -1.0), (16.26, 13.99, -1.0), (17.99, 13.53, -1.0), (20.14, 15.26, -1.0), (33.89, 8.542, -1.0), (30.16, 7.542, -1.0), (29.16, 8.345, -1.0), (32.89, 9.345, -1.0), (33.89, 8.542, 1.0), (30.16, 7.542, 1.0), (29.16, 8.345, 1.0), (32.89, 9.345, 1.0), (38.55, 0.464, 1.0), (34.24, 0.464, 1.0), (34.24, -0.464, 1.0), (38.55, -0.464, 1.0), (38.55, 0.464, -1.0), (34.24, 0.464, -1.0), (34.24, -0.464, -1.0), (38.55, -0.464, -1.0), (32.89, -9.345, -1.0), (29.16, -8.345, -1.0), (30.16, -7.542, -1.0), (33.89, -8.542, -1.0), (32.89, -9.345, 1.0), (29.16, -8.345, 1.0), (30.16, -7.542, 1.0), (33.89, -8.542, 1.0), (20.14, -15.26, 1.0), (17.99, -13.53, 1.0), (16.26, -13.99, 1.0), (18.41, -15.72, 1.0), (20.14, -15.26, -1.0), (17.99, -13.53, -1.0), (16.26, -13.99, -1.0), (18.41, -15.72, -1.0), (-1.0, -17.89, -1.0), (-1.0, -15.89, -1.0), (1.0, -15.89, -1.0), (1.0, -17.89, -1.0), (-1.0, -17.89, 1.0), (-1.0, -15.89, 1.0), (1.0, -15.89, 1.0), (1.0, -17.89, 1.0), (-18.41, -15.72, 1.0), (-16.26, -13.99, 1.0), (-17.99, -13.53, 1.0), (-20.14, -15.26, 1.0), (-18.41, -15.72, -1.0), (-16.26, -13.99, -1.0), (-17.99, -13.53, -1.0), (-20.14, -15.26, -1.0), (-33.89, -8.542, -1.0), (-30.16, -7.542, -1.0), (-29.16, -8.345, -1.0), (-32.89, -9.345, -1.0), (-33.89, -8.542, 1.0), (-30.16, -7.542, 1.0), (-29.16, -8.345, 1.0), (-32.89, -9.345, 1.0), (-38.55, -0.464, 1.0), (-34.24, -0.464, 1.0), (-34.24, 0.464, 1.0), (-38.55, 0.464, 1.0), (-38.55, -0.464, -1.0), (-34.24, -0.464, -1.0), (-34.24, 0.464, -1.0), (-38.55, 0.464, -1.0), (-32.89, 9.345, -1.0), (-29.16, 8.345, -1.0), (-30.16, 7.542, -1.0), (-33.89, 8.542, -1.0), (-32.89, 9.345, 1.0), (-29.16, 8.345, 1.0), (-30.16, 7.542, 1.0), (-33.89, 8.542, 1.0), (-20.14, 15.26, 1.0), (-17.99, 13.53, 1.0), (-16.26, 13.99, 1.0), (-18.41, 15.72, 1.0), (-20.14, 15.26, -1.0), (-17.99, 13.53, -1.0), (-16.26, 13.99, -1.0), (-18.41, 15.72, -1.0), (1.0, 17.89, -1.0), (1.0, 15.89, -1.0), (-1.0, 15.89, -1.0), (-1.0, 17.89, -1.0), (1.0, 17.89, 1.0), (1.0, 15.89, 1.0), (-1.0, 15.89, 1.0), (-1.0, 17.89, 1.0)], [], [(88, 89, 90, 91), (92, 95, 94, 93), (88, 92, 93, 89), (89, 93, 94, 90), (90, 94, 95, 91), (92, 88, 91, 95), (4, 0, 3, 7), (0, 4, 5, 1), (6, 2, 1, 5), (7, 3, 2, 6), (3, 0, 1, 2), (7, 6, 5, 4), (8, 9, 10, 11), (12, 15, 14, 13), (8, 12, 13, 9), (9, 13, 14, 10), (10, 14, 15, 11), (12, 8, 11, 15), (19, 23, 20, 16), (21, 17, 16, 20), (22, 18, 17, 21), (23, 19, 18, 22), (19, 16, 17, 18), (23, 22, 21, 20), (24, 25, 26, 27), (28, 31, 30, 29), (24, 28, 29, 25), (25, 29, 30, 26), (26, 30, 31, 27), (28, 24, 27, 31), (35, 39, 36, 32), (37, 33, 32, 36), (38, 34, 33, 37), (39, 35, 34, 38), (35, 32, 33, 34), (39, 38, 37, 36), (40, 41, 42, 43), (44, 47, 46, 45), (40, 44, 45, 41), (41, 45, 46, 42), (42, 46, 47, 43), (44, 40, 43, 47), (51, 55, 52, 48), (53, 49, 48, 52), (54, 50, 49, 53), (55, 51, 50, 54), (51, 48, 49, 50), (55, 54, 53, 52), (56, 57, 58, 59), (60, 63, 62, 61), (56, 60, 61, 57), (57, 61, 62, 58), (58, 62, 63, 59), (60, 56, 59, 63), (67, 71, 68, 64), (69, 65, 64, 68), (70, 66, 65, 69), (71, 67, 66, 70), (67, 64, 65, 66), (71, 70, 69, 68), (72, 73, 74, 75), (76, 79, 78, 77), (72, 76, 77, 73), (73, 77, 78, 74), (74, 78, 79, 75), (76, 72, 75, 79), (83, 87, 84, 80), (85, 81, 80, 84), (86, 82, 81, 85), (87, 83, 82, 86), (83, 80, 81, 82), (87, 86, 85, 84)])
me_cube_001.materials.append(mat_material_002)
me_cube_001.use_remesh_preserve_volume = False
me_cube_001.use_remesh_preserve_attributes = False
me_cube_001.use_mirror_vertex_groups = False
me_cube_001.update()

# ---- objects
ob_camera_001 = bpy.data.objects.new('Camera.001', cam_camera_001)
ob_plane_001 = bpy.data.objects.new('Plane.001', me_plane_001)
ob_cylinder_001 = bpy.data.objects.new('Cylinder.001', me_cylinder_001)
ob_cube_003 = bpy.data.objects.new('Cube.003', me_cube_004)
ob_cube_002 = bpy.data.objects.new('Cube.002', me_cube_003)
ob_cube_001 = bpy.data.objects.new('Cube.001', me_cube_002)
ob_plane = bpy.data.objects.new('Plane', me_plane)
ob_cylinder = bpy.data.objects.new('Cylinder', me_cylinder)
ob_lamp = bpy.data.objects.new('Lamp', light_lamp)
ob_camera = bpy.data.objects.new('Camera', cam_camera)
ob_cube = bpy.data.objects.new('Cube', me_cube_001)

# ---- transforms, parenting, visibility, modifiers, constraints
ob_camera_001.location = (-5.737, -5.958, 2.754)
ob_camera_001.rotation_euler = (1.268, 0.03035, -0.7787)
ob_camera_001.lineart.crease_threshold = 0.0
ob_plane_001.location = (-0.04484, 0.2639, 0.0)
ob_plane_001.rotation_euler = (2.566, 1.571, 0.0)
ob_plane_001.scale = (2.673, 2.673, 2.673)
ob_plane_001.lineart.crease_threshold = 0.0
ob_cylinder_001.location = (0.0, 0.0, 0.02025)
ob_cylinder_001.scale = (0.02067, 0.02067, -0.0006749)
ob_cylinder_001.lineart.crease_threshold = 0.0
ob_cube_003.location = (0.0, 0.0, 0.001148)
ob_cube_003.rotation_euler = (0.0, -0.0, -1.568)
ob_cube_003.scale = (0.06649, 0.175, 0.03982)
ob_cube_003.lineart.crease_threshold = 0.0
ob_cube_002.location = (0.0, 0.0, 0.0)
ob_cube_002.rotation_euler = (0.0, -0.0, -0.1588)
ob_cube_002.scale = (0.03982, 0.2939, 0.03982)
ob_cube_002.lineart.crease_threshold = 0.0
ob_cube_001.location = (0.0, 0.0, 0.02014)
ob_cube_001.scale = (-0.02112, -0.06769, -0.003713)
ob_cube_001.lineart.crease_threshold = 0.0
ob_plane.location = (0.0, 0.0, 0.0)
ob_plane.lineart.crease_threshold = 0.0
_m = ob_plane.modifiers.new('Subsurf', 'SUBSURF')
_m.uv_smooth = 'PRESERVE_CORNERS'
_m.render_levels = 4
_m.show_only_control_edges = False
ob_cylinder.location = (0.0, 0.0, 0.0)
ob_cylinder.scale = (-0.9147, -0.9147, -0.0152)
ob_cylinder.lineart.crease_threshold = 0.0
_m = ob_cylinder.modifiers.new('Subsurf', 'SUBSURF')
_m.uv_smooth = 'PRESERVE_CORNERS'
_m.render_levels = 4
_m.show_only_control_edges = False
ob_lamp.location = (-1.223, -0.2079, 1.971)
ob_lamp.rotation_euler = (0.6411, -0.6695, -3.478)
ob_lamp.lock_rotations_4d = False
ob_lamp.empty_display_type = 'ARROWS'
ob_lamp.color = (0.0, 0.0, 0.0, 0.0)
ob_lamp.lineart.crease_threshold = 0.0
ob_camera.location = (0.4445, -0.4543, 2.782)
ob_camera.rotation_euler = (0.3194, -0.0, 0.0)
ob_camera.lock_rotations_4d = False
ob_camera.empty_display_type = 'ARROWS'
ob_camera.color = (0.0, 0.0, 0.0, 0.0)
ob_camera.display_type = 'WIRE'
ob_camera.lineart.crease_threshold = 0.0
ob_cube.location = (0.0, 0.0, 0.02001)
ob_cube.scale = (0.02091, 0.04506, 0.003279)
ob_cube.lineart.crease_threshold = 0.0

# ---- collection membership
col_collection_1.objects.link(ob_camera_001)
col_collection_1.objects.link(ob_plane_001)
col_collection_1.objects.link(ob_cylinder_001)
col_collection_1.objects.link(ob_cube_003)
col_collection_1.objects.link(ob_cube_002)
col_collection_1.objects.link(ob_cube_001)
col_collection_1.objects.link(ob_plane)
col_collection_1.objects.link(ob_cylinder)
col_collection_1.objects.link(ob_lamp)
col_collection_1.objects.link(ob_camera)
col_collection_2.objects.link(ob_cube)

# ---- scene / render settings (as saved in the file)
scene.camera = ob_camera
scene.frame_start = 0; scene.frame_end = 1; scene.frame_set(0)
scene.render.engine = 'BLENDER_EEVEE_NEXT'
scene.render.image_settings.compression = 90
scene.render.resolution_x = 1000
scene.render.resolution_y = 1000
scene.render.resolution_percentage = 50
scene.render.dither_intensity = 0.0
scene.render.bake_margin = 2
scene.render.bake_bias = 0.0
scene.cycles.use_denoising = False
scene.cycles.samples = 10
scene.cycles.sampling_pattern = 'TABULATED_SOBOL'
scene.cycles.light_sampling_threshold = 0.0
scene.cycles.use_adaptive_sampling = False
scene.cycles.use_light_tree = False
scene.cycles.blur_glossy = 0.0
scene.cycles.volume_bounces = 1
scene.cycles.pixel_filter_type = 'GAUSSIAN'
scene.cycles.sample_clamp_indirect = 0.0
scene.view_settings.view_transform = 'Standard'
bpy.context.view_layer.update()
